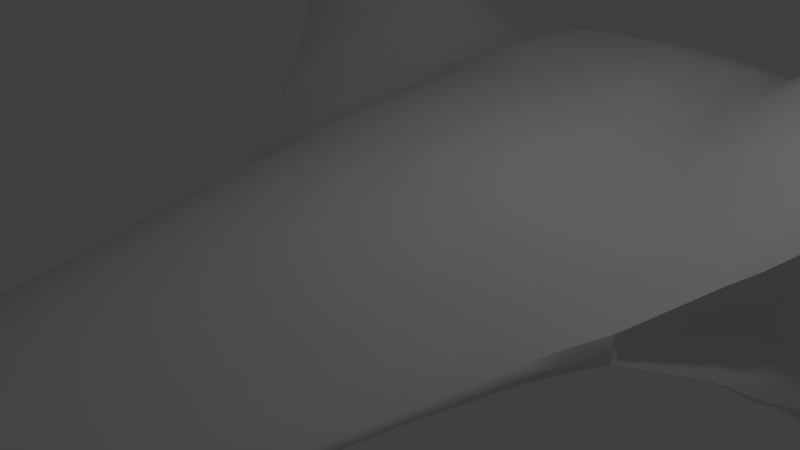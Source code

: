 # Source: zephyr_shield_bubble.blend  (saved by Blender 2.71.0; exported with 4.5.12 LTS)
import bpy
from mathutils import Matrix  # noqa: F401  (used for matrix-valued properties, if any)

bpy.ops.wm.read_factory_settings(use_empty=True)
scene = bpy.context.scene
scene.name = 'Scene'

# ---- collections
col_collection_1 = bpy.data.collections.new('Collection 1'); scene.collection.children.link(col_collection_1)

# ---- world
world_world = bpy.data.worlds.new('World'); scene.world = world_world
world_world.color = (0.05088, 0.05088, 0.05088)
world_world.use_sun_shadow = False
world_world.sun_shadow_jitter_overblur = 0.0
world_world.cycles.sampling_method = 'MANUAL'
world_world.cycles.sample_map_resolution = 256

# ---- cameras
cam_camera = bpy.data.cameras.new('Camera')
cam_camera.clip_end = 100.0
cam_camera.lens = 35.0
cam_camera.sensor_width = 32.0
cam_camera.sensor_height = 18.0
cam_camera.ortho_scale = 7.314
cam_camera.dof.focus_distance = 0.0
cam_camera.dof.aperture_fstop = 128.0

# ---- lights
light_lamp = bpy.data.lights.new('Lamp', 'POINT')
light_lamp.transmission_factor = 0.0
light_lamp.cutoff_distance = 30.0
light_lamp.energy = 100.0
light_lamp.shadow_buffer_clip_start = 1.001
light_lamp.shadow_soft_size = 0.1
light_lamp.shadow_maximum_resolution = 0.006
light_lamp.use_absolute_resolution = True
light_lamp.cycles.use_multiple_importance_sampling = False

# ---- meshes
me_cube_001 = bpy.data.meshes.new('Cube.001')
me_cube_001.from_pydata([(-4.656, 2.143, 2.459), (-2.076, 1.844, 0.629), (-4.655, 2.143, 1.216), (-0.2705, -10.3, 0.0), (-3.0, -3.218, 0.0), (-1.27, -9.775, 0.0), (-1.451, -9.502, 0.0), (-1.378, -9.639, 0.0), (-0.9729, -10.04, 0.0), (-1.146, -9.906, 0.0), (-0.7392, -10.17, 0.0), (-0.5655, -10.23, 0.0), (-2.144, -6.576, 0.0), (-1.734, -8.54, 0.0), (-2.411, -5.36, 0.0), (-2.674, -4.314, 0.0), (-2.837, -3.792, 0.0), (-1.693, 1.944, 0.629), (-4.96, 1.611, 2.502), (-4.974, 1.462, 1.247), (-4.925, 0.1856, 2.143), (-4.866, 0.1482, 1.015), (-4.801, -0.6172, 1.682), (-4.57, -0.7191, 0.7752), (-4.26, -1.328, 1.07), (-4.142, -1.314, 0.5263), (-1.177, 2.132, 1.259), (-1.437, 2.009, 0.629), (-1.133, 2.076, 0.629), (-0.8202, 2.14, 0.629), (-0.5355, 2.18, 0.629), (-0.2411, 2.208, 0.629), (-2.604, 1.994, 1.337), (-3.049, 2.12, 1.498), (-3.493, 2.199, 1.698), (-3.938, 2.259, 2.009), (-4.33, 2.266, 2.293), (-2.58, 1.957, 0.6684), (-3.004, 2.075, 0.7491), (-3.402, 2.158, 0.8492), (-3.937, 2.261, 1.004), (-4.301, 2.264, 1.146), (-3.564, -2.279, 0.547), (-3.492, -2.225, 0.33), (-3.37, -2.044, 0.0), (-4.839, 1.97, 2.517), (-4.904, 1.857, 1.264), (-4.863, -0.2258, 1.939), (-4.735, -0.2959, 0.8758), (-4.956, 0.8662, 2.355), (-4.944, 0.8207, 1.153), (-3.968, -1.799, 0.8442), (-3.889, -1.758, 0.4196), (-4.542, -0.943, 1.379), (-1.534, -9.22, 0.0), (-3.671, -1.975, 0.3803), (-3.785, -2.033, 0.6948), (-0.3827, -10.28, 0.0), (-3.0, -3.219, 0.1695), (-2.159, 1.903, 1.258), (-1.766, 1.996, 1.26), (-1.472, 2.066, 1.259), (-0.8829, 2.19, 1.258), (-0.5886, 2.23, 1.258), (-0.2943, 2.259, 1.258), (0.0, 2.21, 0.629), (0.0, 2.268, 1.258), (-0.2411, 2.253, 0.0), (0.0, 2.261, 0.0), (-4.502, -0.3132, 0.0), (-4.512, 1.976, 7.04e-10), (-3.958, -1.264, 0.0), (-4.771, 1.275, 0.0), (-3.517, -1.851, 0.0), (-4.536, 0.03452, 0.0), (-4.415, -0.6409, 0.0), (-4.665, 1.574, 0.0), (-3.664, -1.655, 0.0), (-4.723, 0.6547, 0.0), (-2.58, 1.894, 0.0), (-0.8202, 2.187, 0.0), (-3.402, 2.133, 0.0), (-1.437, 2.09, 0.0), (-4.306, 2.212, 2.693e-09), (-2.076, 1.91, 0.0), (-0.5355, 2.239, 0.0), (-3.004, 2.03, 0.0), (-1.133, 2.148, 0.0), (-3.937, 2.261, 0.0), (-1.693, 2.035, 0.0), (0.0, -10.33, 0.0), (-0.2705, -10.25, 0.2068), (-1.22, -9.725, 0.1318), (-1.401, -9.452, 0.1019), (-1.328, -9.589, 0.1168), (-0.9229, -9.988, 0.1617), (-1.096, -9.856, 0.1468), (-0.6892, -10.12, 0.1767), (-0.5155, -10.18, 0.1917), (-2.094, -6.526, 0.07233), (-1.684, -8.49, 0.07206), (-2.361, -5.31, 0.07249), (-2.624, -4.264, 0.106), (-2.787, -3.742, 0.1394), (-0.1714, -10.26, 0.2068), (-2.454, -3.219, 0.4668), (-0.9979, -9.725, 0.1544), (-1.146, -9.452, 0.1406), (-1.086, -9.589, 0.1464), (-0.7549, -9.988, 0.1725), (-0.8966, -9.856, 0.1631), (-0.5638, -10.12, 0.1875), (-0.4217, -10.18, 0.2026), (-1.713, -6.526, 0.2823), (-1.378, -8.49, 0.2046), (-1.931, -5.31, 0.3146), (-2.147, -4.264, 0.3218), (-2.28, -3.742, 0.3241), (-0.1429, -10.26, 0.2068), (-0.1143, -10.27, 0.2068), (-0.08572, -10.28, 0.2068), (-0.05715, -10.29, 0.2068), (-0.02858, -10.29, 0.2068), (-2.045, -3.219, 0.7113), (-1.636, -3.219, 0.9608), (-1.227, -3.219, 1.17), (-0.818, -3.219, 1.276), (-0.409, -3.219, 1.336), (-0.8316, -9.725, 0.2112), (-0.6653, -9.725, 0.279), (-0.499, -9.725, 0.3174), (-0.3326, -9.725, 0.3535), (-0.1663, -9.725, 0.3863), (-0.9548, -9.452, 0.2294), (-0.7638, -9.452, 0.3106), (-0.5729, -9.452, 0.3629), (-0.3819, -9.452, 0.408), (-0.191, -9.452, 0.4387), (-0.9053, -9.589, 0.2222), (-0.7242, -9.589, 0.2945), (-0.5432, -9.589, 0.3426), (-0.3621, -9.589, 0.3805), (-0.1811, -9.589, 0.4132), (-0.6291, -9.988, 0.2146), (-0.5033, -9.988, 0.2413), (-0.3775, -9.988, 0.2653), (-0.2516, -9.988, 0.2934), (-0.1258, -9.988, 0.3208), (-0.7471, -9.856, 0.2157), (-0.5977, -9.856, 0.2594), (-0.4483, -9.856, 0.2882), (-0.2989, -9.856, 0.3229), (-0.1494, -9.856, 0.3552), (-0.4698, -10.12, 0.2091), (-0.3758, -10.12, 0.2302), (-0.2819, -10.12, 0.2448), (-0.1879, -10.12, 0.2599), (-0.09396, -10.12, 0.2814), (-0.3514, -10.18, 0.2145), (-0.2811, -10.18, 0.2216), (-0.2108, -10.18, 0.2308), (-0.1406, -10.18, 0.2455), (-0.07028, -10.18, 0.2632), (-1.428, -6.526, 0.4689), (-1.142, -6.526, 0.6291), (-0.8566, -6.526, 0.7599), (-0.571, -6.526, 0.8679), (-0.2855, -6.526, 0.9525), (-1.148, -8.49, 0.3169), (-0.9184, -8.49, 0.4168), (-0.6888, -8.49, 0.5202), (-0.4592, -8.49, 0.5984), (-0.2296, -8.49, 0.6361), (-1.609, -5.31, 0.588), (-1.287, -5.31, 0.7617), (-0.9656, -5.31, 0.9105), (-0.6437, -5.31, 1.032), (-0.3219, -5.31, 1.11), (-1.789, -4.264, 0.6744), (-1.431, -4.264, 0.8807), (-1.073, -4.264, 1.041), (-0.7155, -4.264, 1.146), (-0.3578, -4.264, 1.22), (-1.9, -3.742, 0.6912), (-1.52, -3.742, 0.8872), (-1.14, -3.742, 1.071), (-0.76, -3.742, 1.183), (-0.38, -3.742, 1.27), (-1.771, -0.8679, 1.079), (-1.417, -0.8449, 1.295), (-1.062, -0.8219, 1.388), (-0.7083, -0.7989, 1.463), (-0.3541, -0.7759, 1.499), (-1.846, -1.511, 0.9989), (-1.477, -1.494, 1.216), (-1.107, -1.477, 1.333), (-0.7383, -1.46, 1.418), (-0.3691, -1.444, 1.468), (-1.939, -2.313, 0.9056), (-1.552, -2.304, 1.104), (-1.164, -2.295, 1.264), (-0.7758, -2.286, 1.359), (-0.3879, -2.278, 1.413), (-1.386, -0.5091, 1.366), (-1.039, -0.4829, 1.45), (-0.6928, -0.4566, 1.512), (-0.3464, -0.4304, 1.546), (-1.484, -9.17, 0.08696), (-1.214, -9.17, 0.1455), (-1.011, -9.17, 0.2505), (-0.8091, -9.17, 0.3351), (-0.6069, -9.17, 0.4002), (-0.4046, -9.17, 0.4569), (-0.2109, -9.17, 0.5066), (6.517e-08, -10.3, 0.2068), (0.0, -9.988, 0.3568), (0.0, -5.31, 1.111), (0.0, -1.427, 1.465), (0.0, -2.269, 1.406), (0.0, -0.4041, 1.544), (-2.159, 1.584, 1.411), (0.0, 1.937, 1.491), (-1.766, 1.667, 1.442), (-2.261, 1.0, 1.474), (-2.479, -0.2441, 1.355), (-2.125, -0.8909, 1.008), (-2.598, -0.9216, 1.137), (-2.215, -1.527, 0.8069), (-2.633, -1.492, 0.767), (-1.472, 1.744, 1.455), (-1.177, 1.811, 1.465), (-0.8829, 1.866, 1.479), (-0.5886, 1.907, 1.48), (-0.2943, 1.934, 1.485), (-0.6165, 1.226, 1.624), (-0.6759, -0.08519, 1.59), (-1.014, -0.115, 1.567), (-1.352, -0.1448, 1.444), (-2.327, -2.322, 0.6308), (-2.783, -2.334, 0.5109), (-2.21, 1.292, 1.383), (-1.808, 1.362, 1.455), (-0.6025, 1.566, 1.547), (-0.9038, 1.525, 1.539), (-1.205, 1.476, 1.508), (-1.506, 1.421, 1.477), (-2.539, -0.5829, 1.235), (-2.37, 0.3781, 1.473), (-0.6462, 0.5702, 1.602), (-2.874, -1.88, 0.6849), (-2.651, -0.7304, 1.289), (-2.544, -1.225, 0.9025), (-0.3577, -10.23, 0.1992), (-0.2966, -10.22, 0.2047), (-0.2471, -10.23, 0.2116), (-0.1977, -10.23, 0.2162), (-0.1483, -10.23, 0.2218), (-0.09885, -10.24, 0.2291), (-0.04943, -10.24, 0.24), (-4.284, 2.091, 2.467), (-3.891, 1.991, 2.285), (-3.467, 1.876, 1.966), (-3.045, 1.738, 1.689), (-2.62, 1.646, 1.492), (-0.3264, -0.06502, 1.58), (-2.116, -0.5727, 1.18), (-1.732, -0.5246, 1.208), (0.0, -3.219, 1.325), (0.0, -9.725, 0.4214), (0.0, -9.452, 0.4792), (0.0, -9.589, 0.4522), (0.0, -9.856, 0.3917), (0.0, -10.12, 0.3105), (0.0, -10.18, 0.2845), (0.0, -6.526, 0.9533), (0.0, -8.49, 0.6369), (0.0, -4.264, 1.228), (0.0, -3.742, 1.275), (0.0, -0.7529, 1.498), (0.0, -9.17, 0.5431), (-3.26e-08, -10.25, 0.2506), (0.0, -0.06502, 1.579), (0.0, 1.566, 1.545), (0.0, 0.5702, 1.6), (0.0, 1.226, 1.622), (-0.3231, 0.5702, 1.601), (-0.3013, 1.566, 1.545), (-0.3082, 1.226, 1.623), (-2.058, -0.2069, 1.167), (-1.692, -0.1747, 1.232), (-0.9703, 0.534, 1.576), (-1.949, 0.445, 1.321), (-1.618, 0.4619, 1.35), (-1.294, 0.498, 1.489), (-1.856, 1.056, 1.378), (-1.544, 1.098, 1.478), (-1.235, 1.141, 1.544), (-0.9268, 1.183, 1.595), (-4.399, 1.824, 2.574), (-3.032, 1.492, 1.838), (-3.841, 1.689, 2.434), (-2.639, 1.396, 1.547), (-3.432, 1.589, 2.152), (-4.423, 1.483, 2.571), (-3.104, 1.188, 1.999), (-3.895, 1.365, 2.462), (-2.725, 1.104, 1.751), (-3.487, 1.274, 2.248), (-3.561, -1.975, 0.7825), (-3.509, -1.673, 0.988), (-3.754, -1.727, 0.9804), (-4.471, 0.788, 2.456), (-2.909, 0.4832, 1.807), (-4.006, 0.6973, 2.366), (-3.257, 0.5511, 2.029), (-3.603, 0.6186, 2.223), (-4.519, 0.1056, 2.241), (-4.116, 0.03652, 2.164), (-3.41, -0.0846, 1.87), (-3.718, -0.03174, 2.024), (-3.093, -0.1388, 1.676), (-4.546, -0.2748, 1.991), (-4.177, -0.3313, 1.966), (-3.494, -0.4362, 1.677), (-3.782, -0.3921, 1.836), (-3.195, -0.4821, 1.536), (-3.428, -1.267, 1.112), (-3.696, -1.279, 1.182), (-3.919, -1.298, 1.227), (-3.614, -0.9361, 1.427), (-4.28, -0.9456, 1.499), (-3.328, -0.932, 1.357), (-3.878, -0.9399, 1.446), (-4.569, -0.6075, 1.747), (-3.55, -0.669, 1.602), (-4.227, -0.6281, 1.711), (-3.265, -0.6947, 1.502), (-3.828, -0.6522, 1.659)], [], [(36, 41, 2, 0), (51, 24, 25, 52), (32, 37, 38, 33), (33, 38, 39, 34), (34, 39, 40, 35), (35, 40, 41, 36), (18, 45, 46, 19), (56, 51, 52, 55), (22, 47, 48, 23), (47, 20, 21, 48), (45, 0, 2, 46), (20, 49, 50, 21), (42, 56, 55, 43), (18, 19, 50, 49), (28, 27, 61, 26), (26, 62, 29, 28), (62, 63, 30, 29), (59, 1, 37, 32), (58, 42, 43), (59, 60, 17, 1), (60, 61, 27, 17), (31, 30, 63, 64), (44, 4, 58, 43), (85, 30, 31, 67), (64, 66, 65, 31), (65, 68, 67, 31), (85, 80, 29, 30), (87, 28, 29, 80), (28, 87, 82, 27), (89, 17, 27, 82), (17, 89, 84, 1), (1, 84, 79, 37), (37, 79, 86, 38), (38, 86, 81, 39), (39, 81, 88, 40), (40, 88, 83, 41), (2, 41, 83, 70), (2, 70, 76, 46), (19, 46, 76, 72), (50, 19, 72, 78), (21, 50, 78, 74), (48, 21, 74, 69), (48, 69, 75, 23), (25, 71, 77, 52), (52, 77, 73, 55), (44, 43, 55, 73), (253, 252, 91, 104), (174, 179, 178, 173), (217, 197, 202, 218), (180, 175, 176, 181), (149, 129, 128, 148), (129, 149, 150, 130), (130, 150, 151, 131), (139, 134, 133, 138), (134, 139, 140, 135), (135, 140, 141, 136), (129, 139, 138, 128), (139, 129, 130, 140), (140, 130, 131, 141), (154, 144, 143, 153), (144, 154, 155, 145), (145, 155, 156, 146), (144, 149, 148, 143), (149, 144, 145, 150), (150, 145, 146, 151), (159, 154, 153, 158), (154, 159, 160, 155), (155, 160, 161, 156), (99, 12, 13, 100), (174, 164, 165, 175), (124, 184, 185, 125), (125, 185, 186, 126), (194, 199, 200, 195), (195, 200, 201, 196), (106, 110, 148, 128), (164, 169, 170, 165), (189, 194, 195, 190), (257, 256, 120, 121), (254, 253, 104, 118), (196, 201, 202, 197), (183, 117, 116, 178), (166, 171, 172, 167), (203, 189, 190, 204), (204, 190, 191, 205), (176, 166, 167, 177), (101, 99, 113, 115), (199, 124, 125, 200), (252, 98, 11, 57), (92, 5, 9, 96), (93, 6, 7, 94), (94, 7, 5, 92), (96, 9, 8, 95), (97, 10, 11, 98), (258, 257, 121, 122), (198, 123, 124, 199), (200, 125, 126, 201), (209, 133, 134, 210), (210, 134, 135, 211), (211, 212, 171, 170), (169, 164, 163, 168), (165, 170, 171, 166), (188, 189, 203, 266), (164, 174, 173, 163), (126, 186, 187, 127), (205, 191, 192, 206), (192, 191, 196, 197), (131, 151, 152, 132), (136, 141, 142, 137), (141, 131, 132, 142), (146, 156, 157, 147), (151, 146, 147, 152), (156, 161, 162, 157), (201, 126, 127, 202), (213, 212, 136, 137), (182, 181, 176, 177), (115, 113, 163, 173), (99, 100, 114, 113), (179, 184, 183, 178), (184, 179, 180, 185), (185, 180, 181, 186), (186, 181, 182, 187), (115, 173, 178, 116), (123, 105, 117, 183), (107, 108, 138, 133), (108, 106, 128, 138), (109, 111, 153, 143), (110, 109, 143, 148), (111, 112, 158, 153), (208, 209, 168, 114), (163, 113, 114, 168), (199, 194, 193, 198), (175, 165, 166, 176), (116, 102, 101, 115), (92, 96, 110, 106), (93, 94, 108, 107), (94, 92, 106, 108), (95, 97, 111, 109), (96, 95, 109, 110), (97, 98, 112, 111), (256, 255, 119, 120), (102, 103, 16, 15), (208, 207, 93, 107), (101, 14, 12, 99), (255, 159, 158, 254), (190, 195, 196, 191), (103, 102, 116, 117), (179, 174, 175, 180), (207, 54, 6, 93), (193, 194, 189, 188), (102, 15, 14, 101), (183, 184, 124, 123), (168, 209, 210, 169), (169, 210, 211, 170), (135, 136, 212, 211), (172, 171, 212, 213), (107, 133, 209, 208), (114, 100, 207, 208), (100, 13, 54, 207), (26, 61, 229, 230), (220, 222, 60, 59), (227, 228, 249, 239, 238), (243, 242, 232, 231), (227, 225, 226, 251, 228), (244, 243, 231, 230), (245, 229, 222, 241), (198, 193, 227, 238), (188, 225, 227, 193), (61, 60, 222, 229), (221, 66, 64, 233), (229, 245, 244, 230), (262, 33, 34, 261), (250, 226, 225, 265, 246), (233, 64, 63, 232), (198, 238, 105, 123), (206, 264, 235, 205), (204, 205, 235, 236), (203, 204, 236, 237), (112, 98, 252, 253), (161, 160, 256, 257), (158, 112, 253, 254), (91, 252, 57, 3), (162, 161, 257, 258), (160, 159, 255, 256), (119, 255, 254, 118), (222, 220, 240, 241), (220, 59, 32, 263), (263, 32, 33, 262), (261, 34, 35, 260), (234, 287, 286, 242), (152, 271, 268, 132), (142, 270, 269, 137), (132, 268, 270, 142), (157, 272, 215, 147), (147, 215, 271, 152), (162, 273, 272, 157), (267, 127, 187, 277), (177, 216, 276, 182), (127, 267, 218, 202), (213, 137, 269, 279), (192, 197, 217, 278), (219, 206, 192, 278), (182, 276, 277, 187), (274, 167, 172, 275), (258, 280, 273, 162), (177, 167, 274, 216), (172, 213, 279, 275), (122, 214, 280, 258), (266, 265, 225, 188), (206, 219, 281, 264), (235, 264, 285, 248), (248, 285, 287, 234), (232, 242, 286, 233), (264, 281, 283, 285), (287, 284, 282, 286), (285, 283, 284, 287), (233, 286, 282, 221), (293, 292, 289, 237), (248, 290, 236, 235), (290, 293, 237, 236), (291, 247, 224, 288), (292, 291, 288, 289), (288, 224, 246, 265), (289, 288, 265, 266), (237, 289, 266, 203), (294, 223, 247, 291), (234, 297, 290, 248), (295, 294, 291, 292), (297, 296, 293, 290), (296, 295, 292, 293), (242, 243, 297, 234), (244, 245, 295, 296), (245, 241, 294, 295), (241, 240, 223, 294), (243, 244, 296, 297), (91, 3, 90, 214, 122, 121, 120, 119, 118, 104), (105, 238, 239, 58), (308, 56, 42), (51, 56, 310), (24, 51, 328), (53, 24, 330), (333, 53, 330, 335), (263, 262, 299, 301), (261, 302, 299, 262), (240, 220, 263, 301), (260, 300, 302, 261), (301, 299, 304, 306), (298, 303, 305, 300), (302, 307, 304, 299), (18, 303, 298, 45), (223, 240, 301, 306), (300, 305, 307, 302), (58, 103, 117, 105), (308, 42, 239, 249), (228, 309, 308, 249), (309, 310, 56, 308), (326, 327, 310, 309), (251, 326, 309, 228), (306, 304, 314, 312), (303, 311, 313, 305), (307, 315, 314, 304), (49, 311, 303, 18), (305, 313, 315, 307), (247, 223, 306, 312), (311, 316, 317, 313), (315, 319, 318, 314), (312, 314, 318, 320), (313, 317, 319, 315), (224, 247, 312, 320), (316, 321, 322, 317), (319, 324, 323, 318), (47, 321, 316, 20), (320, 318, 323, 325), (317, 322, 324, 319), (246, 224, 320, 325), (332, 328, 327, 329), (331, 329, 327, 326), (328, 51, 310, 327), (226, 331, 326, 251), (337, 332, 329, 334), (250, 336, 331, 226), (330, 24, 328, 332), (336, 334, 329, 331), (335, 330, 332, 337), (321, 333, 335, 322), (324, 337, 334, 323), (325, 323, 334, 336), (22, 333, 321, 47), (246, 325, 336, 250), (322, 335, 337, 324), (231, 232, 63, 62), (230, 231, 62, 26), (95, 8, 10, 97), (20, 316, 311, 49), (53, 333, 22), (42, 58, 239), (58, 4, 16, 103), (53, 22, 23, 25, 24), (23, 75, 71, 25), (260, 35, 36, 259), (259, 36, 0), (259, 298, 300, 260), (298, 259, 0, 45)])
me_cube_001.polygons.foreach_set('use_smooth', [True] * 302)
_uv = me_cube_001.uv_layers.new(name='UVMap')
_uv.uv.foreach_set('vector', [0.9403, 0.5604, 0.9403, 0.5473, 0.9677, 0.5611, 0.9681, 0.5746, 0.1566, 0.03723, 0.2021, 0.03277, 0.1968, 0.0482, 0.1523, 0.04899, 0.8296, 0.493, 0.8296, 0.4826, 0.8579, 0.4918, 0.8579, 0.5029, 0.8579, 0.5029, 0.8579, 0.4918, 0.8855, 0.5033, 0.8856, 0.5151, 0.8856, 0.5151, 0.8855, 0.5033, 0.913, 0.5216, 0.913, 0.534, 0.913, 0.534, 0.913, 0.5216, 0.9403, 0.5473, 0.9403, 0.5604, 0.4547, 0.01608, 0.4787, 0.02595, 0.4727, 0.04057, 0.4489, 0.03067, 0.1339, 0.03942, 0.1566, 0.03723, 0.1523, 0.04899, 0.1299, 0.04943, 0.2766, 0.02076, 0.3104, 0.01343, 0.3032, 0.03157, 0.27, 0.03762, 0.3104, 0.01343, 0.345, 0.006358, 0.3373, 0.02587, 0.3032, 0.03157, 0.4787, 0.02595, 0.5006, 0.03448, 0.4946, 0.04981, 0.4727, 0.04057, 0.345, 0.006358, 0.3998, 0.01125, 0.3931, 0.02828, 0.3373, 0.02587, 0.1112, 0.04166, 0.1339, 0.03942, 0.1299, 0.04943, 0.1076, 0.04981, 0.4547, 0.01608, 0.4489, 0.03067, 0.3931, 0.02828, 0.3998, 0.01125, 0.7401, 0.4785, 0.7586, 0.4785, 0.7586, 0.4884, 0.7401, 0.4885, 0.7401, 0.4885, 0.7218, 0.4885, 0.7218, 0.4785, 0.7401, 0.4785, 0.7218, 0.4885, 0.7036, 0.4886, 0.7036, 0.4785, 0.7218, 0.4785, 0.8018, 0.4883, 0.8018, 0.4785, 0.8296, 0.4826, 0.8296, 0.493, 0.01188, 0.0443, 0.1112, 0.04166, 0.1076, 0.04981, 0.8018, 0.4883, 0.7771, 0.4884, 0.7771, 0.4785, 0.8018, 0.4785, 0.7771, 0.4884, 0.7586, 0.4884, 0.7586, 0.4785, 0.7771, 0.4785, 0.6855, 0.4785, 0.7036, 0.4785, 0.7036, 0.4886, 0.6855, 0.4886, 0.0, 0.0, 0.7282, 0.7974, 0.1076, 0.04981, 0.318, 0.03811, 0.3428, 0.2393, 0.6855, 0.4785, 0.3338, 0.2393, 0.0, 0.0, 0.6855, 0.4886, 0.6675, 0.4887, 0.6675, 0.4785, 0.6855, 0.4785, 0.0, 0.0, 0.3427, 0.1704, 0.3338, 0.2393, 0.6675, 0.4785, 0.3518, 0.2393, 0.3609, 0.1704, 0.0, 0.0, 0.7036, 0.4785, 0.3609, 0.2393, 0.7218, 0.4785, 0.7217, 0.3408, 0.7309, 0.3407, 0.0, 0.0, 0.3792, 0.1703, 0.3701, 0.2393, 0.7401, 0.4785, 0.3793, 0.2393, 0.7586, 0.4785, 0.0, 0.0, 0.3885, 0.1703, 0.0, 0.0, 0.4008, 0.1702, 0.3885, 0.2393, 0.7771, 0.4785, 0.0, 0.0, 0.4147, 0.1682, 0.4009, 0.2393, 0.8018, 0.4785, 0.0, 0.0, 0.4289, 0.1636, 0.4148, 0.2413, 0.8296, 0.4826, 0.0, 0.0, 0.4427, 0.1578, 0.4289, 0.2459, 0.8579, 0.4918, 0.0, 0.0, 0.4564, 0.1496, 0.4428, 0.2517, 0.8855, 0.5033, 0.0, 0.0, 0.4701, 0.1375, 0.4565, 0.2608, 0.913, 0.5216, 0.0, 0.0, 0.9403, 0.5473, 0.4701, 0.2737, 0.484, 0.1309, 0.968, 0.2618, 0.7203, 0.1512, 0.2473, 0.0249, 0.4946, 0.04981, 0.0, 0.0, 0.4727, 0.04057, 0.2363, 0.02028, 0.2245, 0.01533, 0.0, 0.0, 0.4489, 0.03067, 0.4489, 0.03067, 0.1966, 0.01414, 0.0, 0.0, 0.3931, 0.02828, 0.3931, 0.02828, 0.1687, 0.01293, 0.0, 0.0, 0.3373, 0.02587, 0.3373, 0.02587, 0.1516, 0.01579, 0.3032, 0.03157, 0.2866, 0.03459, 0.1516, 0.01579, 0.3032, 0.03157, 0.0, 0.0, 0.07614, 0.0245, 0.09839, 0.0241, 0.1968, 0.0482, 0.0, 0.0, 0.06495, 0.02471, 0.07614, 0.0245, 0.1523, 0.04899, 0.318, 0.03811, 0.1299, 0.04943, 0.0, 0.0, 0.05382, 0.0249, 0.4005, 0.7544, 0.4, 0.7491, 0.3993, 0.7568, 0.3988, 0.7653, 0.6238, 0.6709, 0.6712, 0.6589, 0.6699, 0.6236, 0.6227, 0.6394, 0.8001, 0.7868, 0.7997, 0.7552, 0.7624, 0.7549, 0.7625, 0.788, 0.6722, 0.6931, 0.6246, 0.7018, 0.6253, 0.7321, 0.6727, 0.7262, 0.4174, 0.729, 0.4234, 0.7234, 0.423, 0.7076, 0.4172, 0.7152, 0.4234, 0.7234, 0.4174, 0.729, 0.4175, 0.7425, 0.4236, 0.7385, 0.4236, 0.7385, 0.4175, 0.7425, 0.4176, 0.7561, 0.4237, 0.7535, 0.4296, 0.7184, 0.4359, 0.715, 0.4354, 0.6968, 0.4292, 0.7012, 0.4359, 0.715, 0.4296, 0.7184, 0.4299, 0.7349, 0.4361, 0.7326, 0.4361, 0.7326, 0.4299, 0.7349, 0.43, 0.7513, 0.4363, 0.7499, 0.4234, 0.7234, 0.4296, 0.7184, 0.4292, 0.7012, 0.423, 0.7076, 0.4296, 0.7184, 0.4234, 0.7234, 0.4236, 0.7385, 0.4299, 0.7349, 0.4299, 0.7349, 0.4236, 0.7385, 0.4237, 0.7535, 0.43, 0.7513, 0.4053, 0.748, 0.4113, 0.737, 0.4112, 0.7256, 0.4052, 0.7394, 0.4113, 0.737, 0.4053, 0.748, 0.4054, 0.7564, 0.4114, 0.7483, 0.4114, 0.7483, 0.4054, 0.7564, 0.4054, 0.7647, 0.4115, 0.7597, 0.4113, 0.737, 0.4174, 0.729, 0.4172, 0.7152, 0.4112, 0.7256, 0.4174, 0.729, 0.4113, 0.737, 0.4114, 0.7483, 0.4175, 0.7425, 0.4175, 0.7425, 0.4114, 0.7483, 0.4115, 0.7597, 0.4176, 0.7561, 0.4023, 0.756, 0.4053, 0.748, 0.4052, 0.7394, 0.4023, 0.7499, 0.4053, 0.748, 0.4023, 0.756, 0.4023, 0.7623, 0.4054, 0.7564, 0.4054, 0.7564, 0.4023, 0.7623, 0.4023, 0.7686, 0.4054, 0.7647, 0.4247, 0.8213, 0.4213, 0.8134, 0.2449, 0.8139, 0.2481, 0.8218, 0.6238, 0.6709, 0.5686, 0.6831, 0.5694, 0.7105, 0.6246, 0.7018, 0.7185, 0.6408, 0.6946, 0.6502, 0.6957, 0.687, 0.7198, 0.6806, 0.7198, 0.6806, 0.6957, 0.687, 0.6963, 0.7221, 0.7203, 0.7181, 0.7964, 0.6546, 0.7598, 0.6481, 0.7611, 0.685, 0.7977, 0.6889, 0.7977, 0.6889, 0.7611, 0.685, 0.7619, 0.7204, 0.7988, 0.7225, 0.4227, 0.6921, 0.4169, 0.7012, 0.4172, 0.7152, 0.423, 0.7076, 0.5686, 0.6831, 0.4795, 0.702, 0.4801, 0.724, 0.5694, 0.7105, 0.8257, 0.6599, 0.7964, 0.6546, 0.7977, 0.6889, 0.8272, 0.6923, 0.3998, 0.772, 0.3999, 0.7675, 0.3978, 0.7727, 0.3975, 0.7751, 0.4003, 0.7588, 0.4005, 0.7544, 0.3988, 0.7653, 0.3985, 0.7677, 0.7988, 0.7225, 0.7619, 0.7204, 0.7624, 0.7549, 0.7997, 0.7552, 0.6934, 0.6132, 0.6909, 0.5724, 0.6675, 0.585, 0.6699, 0.6236, 0.5699, 0.7374, 0.4806, 0.7454, 0.4807, 0.7659, 0.5704, 0.7638, 0.8409, 0.6626, 0.8257, 0.6599, 0.8272, 0.6923, 0.8424, 0.6942, 0.8424, 0.6942, 0.8272, 0.6923, 0.8285, 0.7244, 0.8438, 0.7253, 0.6253, 0.7321, 0.5699, 0.7374, 0.5704, 0.7638, 0.6256, 0.7614, 0.6194, 0.5634, 0.5651, 0.589, 0.5664, 0.6264, 0.6209, 0.6057, 0.7598, 0.6481, 0.7185, 0.6408, 0.7198, 0.6806, 0.7611, 0.685, 0.0405, 0.8316, 0.05491, 0.8311, 0.05778, 0.8141, 0.04172, 0.8142, 0.131, 0.8272, 0.1305, 0.8141, 0.1149, 0.8141, 0.1145, 0.8282, 0.1608, 0.8242, 0.1584, 0.8141, 0.1455, 0.8141, 0.147, 0.8256, 0.147, 0.8256, 0.1455, 0.8141, 0.1305, 0.8141, 0.131, 0.8272, 0.1145, 0.8282, 0.1149, 0.8141, 0.0963, 0.8141, 0.09493, 0.8292, 0.07124, 0.8301, 0.07351, 0.8141, 0.05778, 0.8141, 0.05491, 0.8311, 0.3996, 0.7764, 0.3998, 0.772, 0.3975, 0.7751, 0.3971, 0.7776, 0.7582, 0.6104, 0.7169, 0.6001, 0.7185, 0.6408, 0.7598, 0.6481, 0.7611, 0.685, 0.7198, 0.6806, 0.7203, 0.7181, 0.7619, 0.7204, 0.4481, 0.6918, 0.4354, 0.6968, 0.4359, 0.715, 0.4486, 0.711, 0.4486, 0.711, 0.4359, 0.715, 0.4361, 0.7326, 0.449, 0.7298, 0.449, 0.7298, 0.4492, 0.7484, 0.4806, 0.7454, 0.4801, 0.724, 0.4795, 0.702, 0.5686, 0.6831, 0.5676, 0.655, 0.479, 0.6801, 0.5694, 0.7105, 0.4801, 0.724, 0.4806, 0.7454, 0.5699, 0.7374, 0.8239, 0.6265, 0.8257, 0.6599, 0.8409, 0.6626, 0.8385, 0.627, 0.5686, 0.6831, 0.6238, 0.6709, 0.6227, 0.6394, 0.5676, 0.655, 0.7203, 0.7181, 0.6963, 0.7221, 0.6966, 0.7566, 0.7204, 0.7545, 0.8438, 0.7253, 0.8285, 0.7244, 0.8295, 0.7555, 0.845, 0.7557, 0.8295, 0.7555, 0.8285, 0.7244, 0.7988, 0.7225, 0.7997, 0.7552, 0.4237, 0.7535, 0.4176, 0.7561, 0.4177, 0.7696, 0.4238, 0.7685, 0.4363, 0.7499, 0.43, 0.7513, 0.4301, 0.7676, 0.4364, 0.767, 0.43, 0.7513, 0.4237, 0.7535, 0.4238, 0.7685, 0.4301, 0.7676, 0.4115, 0.7597, 0.4054, 0.7647, 0.4055, 0.7733, 0.4116, 0.7711, 0.4176, 0.7561, 0.4115, 0.7597, 0.4116, 0.7711, 0.4177, 0.7696, 0.4054, 0.7647, 0.4023, 0.7686, 0.4024, 0.775, 0.4055, 0.7733, 0.7619, 0.7204, 0.7203, 0.7181, 0.7204, 0.7545, 0.7624, 0.7549, 0.4494, 0.7661, 0.4492, 0.7484, 0.4363, 0.7499, 0.4364, 0.767, 0.673, 0.7585, 0.6727, 0.7262, 0.6253, 0.7321, 0.6256, 0.7614, 0.6209, 0.6057, 0.5664, 0.6264, 0.5676, 0.655, 0.6227, 0.6394, 0.5651, 0.589, 0.4775, 0.6286, 0.4783, 0.6579, 0.5664, 0.6264, 0.6712, 0.6589, 0.6946, 0.6502, 0.6934, 0.6132, 0.6699, 0.6236, 0.6946, 0.6502, 0.6712, 0.6589, 0.6722, 0.6931, 0.6957, 0.687, 0.6957, 0.687, 0.6722, 0.6931, 0.6727, 0.7262, 0.6963, 0.7221, 0.6963, 0.7221, 0.6727, 0.7262, 0.673, 0.7585, 0.6966, 0.7566, 0.6209, 0.6057, 0.6227, 0.6394, 0.6699, 0.6236, 0.6675, 0.585, 0.7169, 0.6001, 0.7143, 0.5563, 0.6909, 0.5724, 0.6934, 0.6132, 0.4349, 0.6785, 0.4288, 0.684, 0.4292, 0.7012, 0.4354, 0.6968, 0.4288, 0.684, 0.4227, 0.6921, 0.423, 0.7076, 0.4292, 0.7012, 0.411, 0.7139, 0.4051, 0.7309, 0.4052, 0.7394, 0.4112, 0.7256, 0.4169, 0.7012, 0.411, 0.7139, 0.4112, 0.7256, 0.4172, 0.7152, 0.4051, 0.7309, 0.4022, 0.7436, 0.4023, 0.7499, 0.4052, 0.7394, 0.4475, 0.6721, 0.4481, 0.6918, 0.479, 0.6801, 0.4783, 0.6579, 0.5676, 0.655, 0.5664, 0.6264, 0.4783, 0.6579, 0.479, 0.6801, 0.7598, 0.6481, 0.7964, 0.6546, 0.7947, 0.6195, 0.7582, 0.6104, 0.6246, 0.7018, 0.5694, 0.7105, 0.5699, 0.7374, 0.6253, 0.7321, 0.6675, 0.585, 0.6663, 0.5392, 0.6194, 0.5634, 0.6209, 0.6057, 0.4227, 0.6725, 0.4169, 0.6838, 0.4169, 0.7012, 0.4227, 0.6921, 0.4348, 0.6558, 0.4288, 0.6626, 0.4288, 0.684, 0.4349, 0.6785, 0.4288, 0.6626, 0.4227, 0.6725, 0.4227, 0.6921, 0.4288, 0.684, 0.4111, 0.6993, 0.4052, 0.7199, 0.4051, 0.7309, 0.411, 0.7139, 0.4169, 0.6838, 0.4111, 0.6993, 0.411, 0.7139, 0.4169, 0.7012, 0.4052, 0.7199, 0.4022, 0.7353, 0.4022, 0.7436, 0.4051, 0.7309, 0.3999, 0.7675, 0.4001, 0.7632, 0.3981, 0.7702, 0.3978, 0.7727, 0.63, 0.8235, 0.6784, 0.8262, 0.6758, 0.813, 0.6269, 0.813, 0.4475, 0.6721, 0.4473, 0.6477, 0.4348, 0.6558, 0.4349, 0.6785, 0.5347, 0.8211, 0.5314, 0.8131, 0.4213, 0.8134, 0.4247, 0.8213, 0.4001, 0.7632, 0.4023, 0.756, 0.4023, 0.7499, 0.4003, 0.7588, 0.8272, 0.6923, 0.7977, 0.6889, 0.7988, 0.7225, 0.8285, 0.7244, 0.6899, 0.5248, 0.6663, 0.5392, 0.6675, 0.585, 0.6909, 0.5724, 0.6712, 0.6589, 0.6238, 0.6709, 0.6246, 0.7018, 0.6722, 0.6931, 0.1867, 0.8231, 0.1837, 0.814, 0.1584, 0.8141, 0.1608, 0.8242, 0.7947, 0.6195, 0.7964, 0.6546, 0.8257, 0.6599, 0.8239, 0.6265, 0.63, 0.8235, 0.6269, 0.813, 0.5314, 0.8131, 0.5347, 0.8211, 0.6934, 0.6132, 0.6946, 0.6502, 0.7185, 0.6408, 0.7169, 0.6001, 0.479, 0.6801, 0.4481, 0.6918, 0.4486, 0.711, 0.4795, 0.702, 0.4795, 0.702, 0.4486, 0.711, 0.449, 0.7298, 0.4801, 0.724, 0.4361, 0.7326, 0.4363, 0.7499, 0.4492, 0.7484, 0.449, 0.7298, 0.4807, 0.7659, 0.4806, 0.7454, 0.4492, 0.7484, 0.4494, 0.7661, 0.4349, 0.6785, 0.4354, 0.6968, 0.4481, 0.6918, 0.4475, 0.6721, 0.4783, 0.6579, 0.4775, 0.6286, 0.4473, 0.6477, 0.4475, 0.6721, 0.2481, 0.8218, 0.2449, 0.8139, 0.1837, 0.814, 0.1867, 0.8231, 0.9582, 0.6748, 0.9554, 0.6497, 0.9426, 0.6548, 0.9454, 0.6801, 0.9357, 0.5951, 0.9393, 0.6294, 0.9526, 0.6246, 0.9487, 0.591, 0.7909, 0.5778, 0.7935, 0.5441, 0.7756, 0.5218, 0.7543, 0.5274, 0.7548, 0.5675, 0.9326, 0.7046, 0.9343, 0.7305, 0.9494, 0.7308, 0.9478, 0.7056, 0.7909, 0.5778, 0.8205, 0.5883, 0.8193, 0.5473, 0.8056, 0.5519, 0.7935, 0.5441, 0.9304, 0.6781, 0.9326, 0.7046, 0.9478, 0.7056, 0.9454, 0.6801, 0.928, 0.6516, 0.9426, 0.6548, 0.9393, 0.6294, 0.9249, 0.624, 0.7582, 0.6104, 0.7947, 0.6195, 0.7909, 0.5778, 0.7548, 0.5675, 0.8239, 0.6265, 0.8205, 0.5883, 0.7909, 0.5778, 0.7947, 0.6195, 0.9554, 0.6497, 0.9526, 0.6246, 0.9393, 0.6294, 0.9426, 0.6548, 0.9503, 0.7815, 0.9632, 0.7754, 0.9631, 0.7502, 0.9504, 0.7561, 0.9426, 0.6548, 0.928, 0.6516, 0.9304, 0.6781, 0.9454, 0.6801, 0.08189, 0.6873, 0.08414, 0.7107, 0.1139, 0.7167, 0.1096, 0.6985, 0.8289, 0.5389, 0.8193, 0.5473, 0.8205, 0.5883, 0.835, 0.5896, 0.8351, 0.5537, 0.9504, 0.7561, 0.9631, 0.7502, 0.962, 0.725, 0.9494, 0.7308, 0.7582, 0.6104, 0.7548, 0.5675, 0.7143, 0.5563, 0.7169, 0.6001, 0.845, 0.7557, 0.861, 0.7562, 0.8605, 0.7265, 0.8438, 0.7253, 0.8424, 0.6942, 0.8438, 0.7253, 0.8605, 0.7265, 0.8593, 0.6971, 0.8409, 0.6626, 0.8424, 0.6942, 0.8593, 0.6971, 0.8573, 0.6653, 0.4022, 0.7436, 0.4022, 0.7353, 0.4, 0.7491, 0.4005, 0.7544, 0.4023, 0.7686, 0.4023, 0.7623, 0.3999, 0.7675, 0.3998, 0.772, 0.4023, 0.7499, 0.4022, 0.7436, 0.4005, 0.7544, 0.4003, 0.7588, 0.03278, 0.8322, 0.0405, 0.8316, 0.04172, 0.8142, 0.03193, 0.8143, 0.4024, 0.775, 0.4023, 0.7686, 0.3998, 0.772, 0.3996, 0.7764, 0.4023, 0.7623, 0.4023, 0.756, 0.4001, 0.7632, 0.3999, 0.7675, 0.3981, 0.7702, 0.4001, 0.7632, 0.4003, 0.7588, 0.3985, 0.7677, 0.9393, 0.6294, 0.9357, 0.5951, 0.9221, 0.5894, 0.9249, 0.624, 0.02937, 0.6773, 0.02835, 0.6983, 0.05543, 0.7032, 0.05432, 0.6812, 0.05432, 0.6812, 0.05543, 0.7032, 0.08414, 0.7107, 0.08189, 0.6873, 0.1096, 0.6985, 0.1139, 0.7167, 0.1473, 0.72, 0.1408, 0.7058, 0.9192, 0.7302, 0.9192, 0.7302, 0.7007, 0.5479, 0.9343, 0.7305, 0.4177, 0.7696, 0.4179, 0.7832, 0.424, 0.7836, 0.4238, 0.7685, 0.4301, 0.7676, 0.4303, 0.784, 0.4365, 0.7843, 0.4364, 0.767, 0.4238, 0.7685, 0.424, 0.7836, 0.4303, 0.784, 0.4301, 0.7676, 0.4055, 0.7733, 0.4056, 0.782, 0.4118, 0.7827, 0.4116, 0.7711, 0.4116, 0.7711, 0.4118, 0.7827, 0.4179, 0.7832, 0.4177, 0.7696, 0.4024, 0.775, 0.4025, 0.7815, 0.4056, 0.782, 0.4055, 0.7733, 0.72, 0.7893, 0.7204, 0.7545, 0.6966, 0.7566, 0.6963, 0.7893, 0.6256, 0.7614, 0.6254, 0.789, 0.6727, 0.7893, 0.673, 0.7585, 0.7204, 0.7545, 0.72, 0.7893, 0.7625, 0.788, 0.7624, 0.7549, 0.4494, 0.7661, 0.4364, 0.767, 0.4365, 0.7843, 0.4496, 0.785, 0.8295, 0.7555, 0.7997, 0.7552, 0.8001, 0.7868, 0.8302, 0.7858, 0.8458, 0.7853, 0.845, 0.7557, 0.8295, 0.7555, 0.8302, 0.7858, 0.673, 0.7585, 0.6727, 0.7893, 0.6963, 0.7893, 0.6966, 0.7566, 0.5701, 0.7882, 0.5704, 0.7638, 0.4807, 0.7659, 0.4805, 0.7856, 0.3996, 0.7764, 0.3995, 0.7809, 0.4025, 0.7815, 0.4024, 0.775, 0.6256, 0.7614, 0.5704, 0.7638, 0.5701, 0.7882, 0.6254, 0.789, 0.4807, 0.7659, 0.4494, 0.7661, 0.4496, 0.785, 0.4805, 0.7856, 0.3971, 0.7776, 0.3968, 0.7801, 0.3995, 0.7809, 0.3996, 0.7764, 0.0, 0.0, 0.835, 0.5896, 0.8205, 0.5883, 0.8239, 0.6265, 0.861, 0.7562, 0.845, 0.7557, 0.4225, 0.3778, 0.0, 0.0, 0.8605, 0.7265, 0.0, 0.0, 0.6674, 0.5463, 0.8899, 0.7284, 0.8899, 0.7284, 0.8899, 0.7284, 0.6894, 0.5476, 0.9192, 0.7302, 0.9504, 0.7561, 0.9494, 0.7308, 0.9456, 0.7307, 0.9503, 0.7815, 0.0, 0.0, 0.4225, 0.3778, 0.4449, 0.3642, 0.6674, 0.5463, 0.9192, 0.7302, 0.9192, 0.7302, 0.4671, 0.3652, 0.7007, 0.5479, 0.8899, 0.7284, 0.8899, 0.7284, 0.4596, 0.3651, 0.6894, 0.5476, 0.9503, 0.7815, 0.9456, 0.7307, 0.9418, 0.7306, 0.9504, 0.7561, 0.8773, 0.6793, 0.8834, 0.6345, 0.8522, 0.6055, 0.8409, 0.6626, 0.8605, 0.7265, 0.8877, 0.6911, 0.8573, 0.6653, 0.8593, 0.6971, 0.8877, 0.6911, 0.8773, 0.6793, 0.8409, 0.6626, 0.8573, 0.6653, 0.883, 0.6042, 0.03215, 0.64, 0.03303, 0.6005, 0.8526, 0.5722, 0.8834, 0.6345, 0.883, 0.6042, 0.8526, 0.5722, 0.8522, 0.6055, 0.8526, 0.5722, 0.03303, 0.6005, 0.03255, 0.5615, 0.8351, 0.5537, 0.8522, 0.6055, 0.8526, 0.5722, 0.8351, 0.5537, 0.835, 0.5896, 0.8409, 0.6626, 0.8522, 0.6055, 0.835, 0.5896, 0.8385, 0.627, 0.9133, 0.6362, 0.03098, 0.6586, 0.03215, 0.64, 0.883, 0.6042, 0.8899, 0.7284, 0.9182, 0.7169, 0.8877, 0.6911, 0.8605, 0.7265, 0.9146, 0.6634, 0.9133, 0.6362, 0.883, 0.6042, 0.8834, 0.6345, 0.9182, 0.7169, 0.9137, 0.6959, 0.8773, 0.6793, 0.8877, 0.6911, 0.9137, 0.6959, 0.9146, 0.6634, 0.8834, 0.6345, 0.8773, 0.6793, 0.9192, 0.7302, 0.9343, 0.7305, 0.9182, 0.7169, 0.8899, 0.7284, 0.9326, 0.7046, 0.9304, 0.6781, 0.9146, 0.6634, 0.9137, 0.6959, 0.9304, 0.6781, 0.928, 0.6516, 0.9133, 0.6362, 0.9146, 0.6634, 0.928, 0.6516, 0.9249, 0.624, 0.03098, 0.6586, 0.9133, 0.6362, 0.9343, 0.7305, 0.9326, 0.7046, 0.9137, 0.6959, 0.9182, 0.7169, 0.3988, 0.7653, 0.03278, 0.8322, 0.01639, 0.4161, 0.3971, 0.7776, 0.3968, 0.7801, 0.3971, 0.7776, 0.3975, 0.7751, 0.3978, 0.7727, 0.3981, 0.7702, 0.3985, 0.7677, 0.7143, 0.5563, 0.7548, 0.5675, 0.7543, 0.5274, 0.7136, 0.5061, 0.1253, 0.03688, 0.0, 0.0, 0.1339, 0.03942, 0.1566, 0.03723, 0.0, 0.0, 0.005834, 0.04897, 0.2021, 0.03277, 0.1566, 0.03723, 0.1507, 0.1209, 0.2393, 0.02679, 0.2021, 0.03277, 0.1955, 0.1053, 0.2128, 0.02383, 0.2393, 0.02679, 0.1955, 0.1053, 0.1897, 0.1686, 0.0, 0.0, 0.05432, 0.6812, 0.0504, 0.632, 0.008894, 0.002618, 0.0, 0.0, 0.01459, 0.003469, 0.07598, 0.6377, 0.08189, 0.6873, 0.03098, 0.6586, 0.9221, 0.5894, 0.02937, 0.6773, 0.02742, 0.6323, 0.0, 0.0, 0.0226, 0.003665, 0.114, 0.6369, 0.1096, 0.6985, 0.008894, 0.002618, 0.0504, 0.632, 0.04599, 0.5768, 0.01905, 0.005606, 0.02468, 0.002763, 0.0511, 0.00572, 0.1535, 0.566, 0.1476, 0.6305, 0.01459, 0.003469, 0.02797, 0.006648, 0.06934, 0.582, 0.07598, 0.6377, 0.4547, 0.01608, 0.1973, 0.563, 0.1914, 0.6383, 0.4787, 0.02595, 0.03215, 0.64, 0.03098, 0.6586, 0.02742, 0.6323, 0.0252, 0.581, 0.0226, 0.003665, 0.04198, 0.006807, 0.118, 0.5805, 0.114, 0.6369, 0.7136, 0.5061, 0.6899, 0.5248, 0.6909, 0.5724, 0.7143, 0.5563, 0.001889, 0.04356, 0.0, 0.0, 0.7136, 0.5061, 0.7543, 0.5274, 0.7756, 0.5218, 0.004108, 0.09471, 0.001889, 0.04356, 0.7543, 0.5274, 0.1152, 0.03391, 0.00387, 0.04853, 0.0, 0.0, 0.1253, 0.03688, 0.1013, 0.02982, 0.0102, 0.1279, 0.00387, 0.04853, 0.1152, 0.03391, 0.7935, 0.5441, 0.007152, 0.1649, 0.004108, 0.09471, 0.7756, 0.5218, 0.01905, 0.005606, 0.04599, 0.5768, 0.03675, 0.4608, 0.04059, 0.01195, 0.0511, 0.00572, 0.1048, 0.01174, 0.1656, 0.4329, 0.1535, 0.566, 0.02797, 0.006648, 0.05577, 0.01326, 0.0554, 0.465, 0.06934, 0.582, 0.3998, 0.01125, 0.2093, 0.4099, 0.1973, 0.563, 0.4547, 0.01608, 0.04198, 0.006807, 0.08195, 0.01329, 0.1264, 0.4631, 0.118, 0.5805, 0.03303, 0.6005, 0.03215, 0.64, 0.0252, 0.581, 0.02047, 0.472, 0.1048, 0.01174, 0.1577, 0.01765, 0.1776, 0.3011, 0.1656, 0.4329, 0.05577, 0.01326, 0.08338, 0.01982, 0.0415, 0.3483, 0.0554, 0.465, 0.04059, 0.01195, 0.03675, 0.4608, 0.02753, 0.3452, 0.06218, 0.0183, 0.08195, 0.01329, 0.1215, 0.0197, 0.1347, 0.3465, 0.1264, 0.4631, 0.03255, 0.5615, 0.03303, 0.6005, 0.02047, 0.472, 0.01574, 0.3629, 0.1577, 0.01765, 0.1871, 0.02094, 0.1843, 0.2278, 0.1776, 0.3011, 0.08338, 0.01982, 0.09867, 0.02346, 0.03381, 0.2837, 0.0415, 0.3483, 0.3104, 0.01343, 0.2277, 0.1756, 0.2211, 0.2595, 0.345, 0.006358, 0.06218, 0.0183, 0.02753, 0.3452, 0.02242, 0.2812, 0.0741, 0.02181, 0.1215, 0.0197, 0.1435, 0.02328, 0.1392, 0.2819, 0.1347, 0.3465, 0.8289, 0.5389, 0.03255, 0.5615, 0.01574, 0.3629, 0.01312, 0.3026, 0.1219, 0.02898, 0.1368, 0.03252, 0.01537, 0.129, 0.02287, 0.192, 0.08971, 0.0264, 0.01517, 0.1903, 0.0102, 0.1279, 0.1013, 0.02982, 0.1368, 0.03252, 0.1566, 0.03723, 0.005834, 0.04897, 0.01537, 0.129, 0.8056, 0.5519, 0.009699, 0.2236, 0.007152, 0.1649, 0.7935, 0.5441, 0.1097, 0.02608, 0.1219, 0.02898, 0.02287, 0.192, 0.02872, 0.241, 0.8193, 0.5473, 0.01157, 0.2667, 0.009699, 0.2236, 0.8056, 0.5519, 0.1803, 0.02924, 0.2021, 0.03277, 0.1507, 0.1209, 0.1462, 0.1838, 0.0812, 0.0239, 0.01905, 0.2389, 0.01517, 0.1903, 0.08971, 0.0264, 0.1613, 0.02616, 0.1803, 0.02924, 0.1462, 0.1838, 0.1426, 0.2353, 0.1871, 0.02094, 0.2128, 0.02383, 0.1897, 0.1686, 0.1843, 0.2278, 0.09867, 0.02346, 0.1097, 0.02608, 0.02872, 0.241, 0.03381, 0.2837, 0.0741, 0.02181, 0.02242, 0.2812, 0.01905, 0.2389, 0.0812, 0.0239, 0.2766, 0.02076, 0.2334, 0.1023, 0.2277, 0.1756, 0.3104, 0.01343, 0.8289, 0.5389, 0.01312, 0.3026, 0.01157, 0.2667, 0.8193, 0.5473, 0.1435, 0.02328, 0.1613, 0.02616, 0.1426, 0.2353, 0.1392, 0.2819, 0.9478, 0.7056, 0.9494, 0.7308, 0.962, 0.725, 0.9605, 0.6999, 0.9454, 0.6801, 0.9478, 0.7056, 0.9605, 0.6999, 0.9582, 0.6748, 0.09493, 0.8292, 0.0963, 0.8141, 0.07351, 0.8141, 0.07124, 0.8301, 0.345, 0.006358, 0.2211, 0.2595, 0.2093, 0.4099, 0.3998, 0.01125, 0.2393, 0.02679, 0.2334, 0.1023, 0.2766, 0.02076, 0.0, 0.0, 0.1112, 0.04166, 0.7136, 0.5061, 0.7282, 0.8289, 0.7258, 0.813, 0.6758, 0.813, 0.6784, 0.8262, 0.2393, 0.02679, 0.2766, 0.02076, 0.27, 0.03762, 0.1968, 0.0482, 0.2021, 0.03277, 0.0, 0.0, 0.09839, 0.0241, 0.1163, 0.02152, 0.27, 0.03762, 0.1408, 0.7058, 0.1473, 0.72, 0.1852, 0.7165, 0.1632, 0.707, 0.1859, 0.7086, 0.1852, 0.7165, 0.2163, 0.7152, 0.0, 0.0, 0.02468, 0.002763, 0.1476, 0.6305, 0.1408, 0.7058, 0.1914, 0.6383, 0.1859, 0.7086, 0.5006, 0.03448, 0.4787, 0.02595])
_ca = me_cube_001.color_attributes.new('Col', 'BYTE_COLOR', 'CORNER')
_ca.data.foreach_set('color', [1.0, 1.0, 1.0, 1.0, 1.0, 1.0, 1.0, 1.0, 1.0, 1.0, 1.0, 1.0, 1.0, 1.0, 1.0, 1.0, 1.0, 1.0, 1.0, 1.0, 1.0, 1.0, 1.0, 1.0, 1.0, 1.0, 1.0, 1.0, 1.0, 1.0, 1.0, 1.0, 1.0, 1.0, 1.0, 1.0, 1.0, 1.0, 1.0, 1.0, 1.0, 1.0, 1.0, 1.0, 1.0, 1.0, 1.0, 1.0, 1.0, 1.0, 1.0, 1.0, 1.0, 1.0, 1.0, 1.0, 1.0, 1.0, 1.0, 1.0, 1.0, 1.0, 1.0, 1.0, 1.0, 1.0, 1.0, 1.0, 1.0, 1.0, 1.0, 1.0, 1.0, 1.0, 1.0, 1.0, 1.0, 1.0, 1.0, 1.0, 1.0, 1.0, 1.0, 1.0, 1.0, 1.0, 1.0, 1.0, 1.0, 1.0, 1.0, 1.0, 1.0, 1.0, 1.0, 1.0, 1.0, 1.0, 1.0, 1.0, 1.0, 1.0, 1.0, 1.0, 1.0, 1.0, 1.0, 1.0, 1.0, 1.0, 1.0, 1.0, 1.0, 1.0, 1.0, 1.0, 1.0, 1.0, 1.0, 1.0, 1.0, 1.0, 1.0, 1.0, 1.0, 1.0, 1.0, 1.0, 1.0, 1.0, 1.0, 1.0, 1.0, 1.0, 1.0, 1.0, 1.0, 1.0, 1.0, 1.0, 1.0, 1.0, 1.0, 1.0, 1.0, 1.0, 1.0, 1.0, 1.0, 1.0, 1.0, 1.0, 1.0, 1.0, 1.0, 1.0, 1.0, 1.0, 1.0, 1.0, 1.0, 1.0, 1.0, 1.0, 1.0, 1.0, 1.0, 1.0, 1.0, 1.0, 1.0, 1.0, 1.0, 1.0, 1.0, 1.0, 1.0, 1.0, 1.0, 1.0, 1.0, 1.0, 1.0, 1.0, 1.0, 1.0, 1.0, 1.0, 1.0, 1.0, 1.0, 1.0, 1.0, 1.0, 1.0, 1.0, 1.0, 1.0, 1.0, 1.0, 1.0, 1.0, 1.0, 1.0, 1.0, 1.0, 1.0, 1.0, 1.0, 1.0, 1.0, 1.0, 1.0, 1.0, 1.0, 1.0, 1.0, 1.0, 1.0, 1.0, 1.0, 1.0, 1.0, 1.0, 1.0, 1.0, 1.0, 1.0, 1.0, 1.0, 1.0, 1.0, 1.0, 1.0, 1.0, 1.0, 1.0, 1.0, 1.0, 1.0, 1.0, 1.0, 1.0, 1.0, 1.0, 1.0, 1.0, 1.0, 1.0, 1.0, 1.0, 1.0, 1.0, 1.0, 1.0, 1.0, 1.0, 1.0, 1.0, 1.0, 1.0, 1.0, 1.0, 1.0, 1.0, 1.0, 1.0, 1.0, 1.0, 1.0, 1.0, 1.0, 1.0, 1.0, 1.0, 1.0, 1.0, 1.0, 1.0, 1.0, 1.0, 1.0, 1.0, 1.0, 1.0, 1.0, 1.0, 1.0, 1.0, 1.0, 1.0, 1.0, 1.0, 1.0, 1.0, 1.0, 1.0, 1.0, 1.0, 1.0, 1.0, 1.0, 1.0, 1.0, 1.0, 1.0, 1.0, 1.0, 1.0, 1.0, 1.0, 1.0, 1.0, 1.0, 1.0, 1.0, 1.0, 1.0, 1.0, 1.0, 1.0, 1.0, 1.0, 1.0, 1.0, 1.0, 1.0, 1.0, 1.0, 1.0, 1.0, 1.0, 1.0, 1.0, 1.0, 1.0, 1.0, 1.0, 1.0, 1.0, 1.0, 1.0, 1.0, 1.0, 1.0, 1.0, 1.0, 1.0, 1.0, 1.0, 1.0, 1.0, 1.0, 1.0, 1.0, 1.0, 1.0, 1.0, 1.0, 1.0, 1.0, 1.0, 1.0, 1.0, 1.0, 1.0, 1.0, 1.0, 1.0, 1.0, 1.0, 1.0, 1.0, 1.0, 1.0, 1.0, 1.0, 1.0, 1.0, 1.0, 1.0, 1.0, 1.0, 1.0, 1.0, 1.0, 1.0, 1.0, 1.0, 1.0, 1.0, 1.0, 1.0, 1.0, 1.0, 1.0, 1.0, 1.0, 1.0, 1.0, 1.0, 1.0, 1.0, 1.0, 1.0, 1.0, 1.0, 1.0, 1.0, 1.0, 1.0, 1.0, 1.0, 1.0, 1.0, 1.0, 1.0, 1.0, 1.0, 1.0, 1.0, 1.0, 1.0, 1.0, 1.0, 1.0, 1.0, 1.0, 1.0, 1.0, 1.0, 1.0, 1.0, 1.0, 1.0, 1.0, 1.0, 1.0, 1.0, 1.0, 1.0, 1.0, 1.0, 1.0, 1.0, 1.0, 1.0, 1.0, 1.0, 1.0, 1.0, 1.0, 1.0, 1.0, 1.0, 1.0, 1.0, 1.0, 1.0, 1.0, 1.0, 1.0, 1.0, 1.0, 1.0, 1.0, 1.0, 1.0, 1.0, 1.0, 1.0, 1.0, 1.0, 1.0, 1.0, 1.0, 1.0, 1.0, 1.0, 1.0, 1.0, 1.0, 1.0, 1.0, 1.0, 1.0, 1.0, 1.0, 1.0, 1.0, 1.0, 1.0, 1.0, 1.0, 1.0, 1.0, 1.0, 1.0, 1.0, 1.0, 1.0, 1.0, 1.0, 1.0, 1.0, 1.0, 1.0, 1.0, 1.0, 1.0, 1.0, 1.0, 1.0, 1.0, 1.0, 1.0, 1.0, 1.0, 1.0, 1.0, 1.0, 1.0, 1.0, 1.0, 1.0, 1.0, 1.0, 1.0, 1.0, 1.0, 1.0, 1.0, 1.0, 1.0, 1.0, 1.0, 1.0, 1.0, 1.0, 1.0, 1.0, 1.0, 1.0, 1.0, 1.0, 1.0, 1.0, 1.0, 1.0, 1.0, 1.0, 1.0, 1.0, 1.0, 1.0, 1.0, 1.0, 1.0, 1.0, 1.0, 1.0, 1.0, 1.0, 1.0, 1.0, 1.0, 1.0, 1.0, 1.0, 1.0, 1.0, 1.0, 1.0, 1.0, 1.0, 1.0, 1.0, 1.0, 1.0, 1.0, 1.0, 1.0, 1.0, 1.0, 1.0, 1.0, 1.0, 1.0, 1.0, 1.0, 1.0, 1.0, 1.0, 1.0, 1.0, 1.0, 1.0, 1.0, 1.0, 1.0, 1.0, 1.0, 1.0, 1.0, 1.0, 1.0, 1.0, 1.0, 1.0, 1.0, 1.0, 1.0, 1.0, 1.0, 1.0, 1.0, 1.0, 1.0, 1.0, 1.0, 1.0, 1.0, 1.0, 1.0, 1.0, 1.0, 1.0, 1.0, 1.0, 1.0, 1.0, 1.0, 1.0, 1.0, 1.0, 1.0, 1.0, 1.0, 1.0, 1.0, 1.0, 1.0, 1.0, 1.0, 1.0, 1.0, 1.0, 1.0, 1.0, 1.0, 1.0, 1.0, 1.0, 1.0, 1.0, 1.0, 1.0, 1.0, 1.0, 1.0, 1.0, 1.0, 1.0, 1.0, 1.0, 1.0, 1.0, 1.0, 1.0, 1.0, 1.0, 1.0, 1.0, 1.0, 1.0, 1.0, 1.0, 1.0, 1.0, 1.0, 1.0, 1.0, 1.0, 1.0, 1.0, 1.0, 1.0, 1.0, 1.0, 1.0, 1.0, 1.0, 1.0, 1.0, 1.0, 1.0, 1.0, 1.0, 1.0, 1.0, 1.0, 1.0, 1.0, 1.0, 1.0, 1.0, 1.0, 1.0, 1.0, 1.0, 1.0, 1.0, 1.0, 1.0, 1.0, 1.0, 1.0, 1.0, 1.0, 1.0, 1.0, 1.0, 1.0, 1.0, 1.0, 1.0, 1.0, 1.0, 1.0, 1.0, 1.0, 1.0, 1.0, 1.0, 1.0, 1.0, 1.0, 1.0, 1.0, 1.0, 1.0, 1.0, 1.0, 1.0, 1.0, 1.0, 1.0, 1.0, 1.0, 1.0, 1.0, 1.0, 1.0, 1.0, 1.0, 1.0, 1.0, 1.0, 1.0, 1.0, 1.0, 1.0, 1.0, 1.0, 1.0, 1.0, 1.0, 1.0, 1.0, 1.0, 1.0, 1.0, 1.0, 1.0, 1.0, 1.0, 1.0, 1.0, 1.0, 1.0, 1.0, 1.0, 1.0, 1.0, 1.0, 1.0, 1.0, 1.0, 1.0, 1.0, 1.0, 1.0, 1.0, 1.0, 1.0, 1.0, 1.0, 1.0, 1.0, 1.0, 1.0, 1.0, 1.0, 1.0, 1.0, 1.0, 1.0, 1.0, 1.0, 1.0, 1.0, 1.0, 1.0, 1.0, 1.0, 1.0, 1.0, 1.0, 1.0, 1.0, 1.0, 1.0, 1.0, 1.0, 1.0, 1.0, 1.0, 1.0, 1.0, 1.0, 1.0, 1.0, 1.0, 1.0, 1.0, 1.0, 1.0, 1.0, 1.0, 1.0, 1.0, 1.0, 1.0, 1.0, 1.0, 1.0, 1.0, 1.0, 1.0, 1.0, 1.0, 1.0, 1.0, 1.0, 1.0, 1.0, 1.0, 1.0, 1.0, 1.0, 1.0, 1.0, 1.0, 1.0, 1.0, 1.0, 1.0, 1.0, 1.0, 1.0, 1.0, 1.0, 1.0, 1.0, 1.0, 1.0, 1.0, 1.0, 1.0, 1.0, 1.0, 1.0, 1.0, 1.0, 1.0, 1.0, 1.0, 1.0, 1.0, 1.0, 1.0, 1.0, 1.0, 1.0, 1.0, 1.0, 1.0, 1.0, 1.0, 1.0, 1.0, 1.0, 1.0, 1.0, 1.0, 1.0, 1.0, 1.0, 1.0, 1.0, 1.0, 1.0, 1.0, 1.0, 1.0, 1.0, 1.0, 1.0, 1.0, 1.0, 1.0, 1.0, 1.0, 1.0, 1.0, 1.0, 1.0, 1.0, 1.0, 1.0, 1.0, 1.0, 1.0, 1.0, 1.0, 1.0, 1.0, 1.0, 1.0, 1.0, 1.0, 1.0, 1.0, 1.0, 1.0, 1.0, 1.0, 1.0, 1.0, 1.0, 1.0, 1.0, 1.0, 1.0, 1.0, 1.0, 1.0, 1.0, 1.0, 1.0, 1.0, 1.0, 1.0, 1.0, 1.0, 1.0, 1.0, 1.0, 1.0, 1.0, 1.0, 1.0, 1.0, 1.0, 1.0, 1.0, 1.0, 1.0, 1.0, 1.0, 1.0, 1.0, 1.0, 1.0, 1.0, 1.0, 1.0, 1.0, 1.0, 1.0, 1.0, 1.0, 1.0, 1.0, 1.0, 1.0, 1.0, 1.0, 1.0, 1.0, 1.0, 1.0, 1.0, 1.0, 1.0, 1.0, 1.0, 1.0, 1.0, 1.0, 1.0, 1.0, 1.0, 1.0, 1.0, 1.0, 1.0, 1.0, 1.0, 1.0, 1.0, 1.0, 1.0, 1.0, 1.0, 1.0, 1.0, 1.0, 1.0, 1.0, 1.0, 1.0, 1.0, 1.0, 1.0, 1.0, 1.0, 1.0, 1.0, 1.0, 1.0, 1.0, 1.0, 1.0, 1.0, 1.0, 1.0, 1.0, 1.0, 1.0, 1.0, 1.0, 1.0, 1.0, 1.0, 1.0, 1.0, 1.0, 1.0, 1.0, 1.0, 1.0, 1.0, 1.0, 1.0, 1.0, 1.0, 1.0, 1.0, 1.0, 1.0, 1.0, 1.0, 1.0, 1.0, 1.0, 1.0, 1.0, 1.0, 1.0, 1.0, 1.0, 1.0, 1.0, 1.0, 1.0, 1.0, 1.0, 1.0, 1.0, 1.0, 1.0, 1.0, 1.0, 1.0, 1.0, 1.0, 1.0, 1.0, 1.0, 1.0, 1.0, 1.0, 1.0, 1.0, 1.0, 1.0, 1.0, 1.0, 1.0, 1.0, 1.0, 1.0, 1.0, 1.0, 1.0, 1.0, 1.0, 1.0, 1.0, 1.0, 1.0, 1.0, 1.0, 1.0, 1.0, 1.0, 1.0, 1.0, 1.0, 1.0, 1.0, 1.0, 1.0, 1.0, 1.0, 1.0, 1.0, 1.0, 1.0, 1.0, 1.0, 1.0, 1.0, 1.0, 1.0, 1.0, 1.0, 1.0, 1.0, 1.0, 1.0, 1.0, 1.0, 1.0, 1.0, 1.0, 1.0, 1.0, 1.0, 1.0, 1.0, 1.0, 1.0, 1.0, 1.0, 1.0, 1.0, 1.0, 1.0, 1.0, 1.0, 1.0, 1.0, 1.0, 1.0, 1.0, 1.0, 1.0, 1.0, 1.0, 1.0, 1.0, 1.0, 1.0, 1.0, 1.0, 1.0, 1.0, 1.0, 1.0, 1.0, 1.0, 1.0, 1.0, 1.0, 1.0, 1.0, 1.0, 1.0, 1.0, 1.0, 1.0, 1.0, 1.0, 1.0, 1.0, 1.0, 1.0, 1.0, 1.0, 1.0, 1.0, 1.0, 1.0, 1.0, 1.0, 1.0, 1.0, 1.0, 1.0, 1.0, 1.0, 1.0, 1.0, 1.0, 1.0, 1.0, 1.0, 1.0, 1.0, 1.0, 1.0, 1.0, 1.0, 1.0, 1.0, 1.0, 1.0, 1.0, 1.0, 1.0, 1.0, 1.0, 1.0, 1.0, 1.0, 1.0, 1.0, 1.0, 1.0, 1.0, 1.0, 1.0, 1.0, 1.0, 1.0, 1.0, 1.0, 1.0, 1.0, 1.0, 1.0, 1.0, 1.0, 1.0, 1.0, 1.0, 1.0, 1.0, 1.0, 1.0, 1.0, 1.0, 1.0, 1.0, 1.0, 1.0, 1.0, 1.0, 1.0, 1.0, 1.0, 1.0, 1.0, 1.0, 1.0, 1.0, 1.0, 1.0, 1.0, 1.0, 1.0, 1.0, 1.0, 1.0, 1.0, 1.0, 1.0, 1.0, 1.0, 1.0, 1.0, 1.0, 1.0, 1.0, 1.0, 1.0, 1.0, 1.0, 1.0, 1.0, 1.0, 1.0, 1.0, 1.0, 1.0, 1.0, 1.0, 1.0, 1.0, 1.0, 1.0, 1.0, 1.0, 1.0, 1.0, 1.0, 1.0, 1.0, 1.0, 1.0, 1.0, 1.0, 1.0, 1.0, 1.0, 1.0, 1.0, 1.0, 1.0, 1.0, 1.0, 1.0, 1.0, 1.0, 1.0, 1.0, 1.0, 1.0, 1.0, 1.0, 1.0, 1.0, 1.0, 1.0, 1.0, 1.0, 1.0, 1.0, 1.0, 1.0, 1.0, 1.0, 1.0, 1.0, 1.0, 1.0, 1.0, 1.0, 1.0, 1.0, 1.0, 1.0, 1.0, 1.0, 1.0, 1.0, 1.0, 1.0, 1.0, 1.0, 1.0, 1.0, 1.0, 1.0, 1.0, 1.0, 1.0, 1.0, 1.0, 1.0, 1.0, 1.0, 1.0, 1.0, 1.0, 1.0, 1.0, 1.0, 1.0, 1.0, 1.0, 1.0, 1.0, 1.0, 1.0, 1.0, 1.0, 1.0, 1.0, 1.0, 1.0, 1.0, 1.0, 1.0, 1.0, 1.0, 1.0, 1.0, 1.0, 1.0, 1.0, 1.0, 1.0, 1.0, 1.0, 1.0, 1.0, 1.0, 1.0, 1.0, 1.0, 1.0, 1.0, 1.0, 1.0, 1.0, 1.0, 1.0, 1.0, 1.0, 1.0, 1.0, 1.0, 1.0, 1.0, 1.0, 1.0, 1.0, 1.0, 1.0, 1.0, 1.0, 1.0, 1.0, 1.0, 1.0, 1.0, 1.0, 1.0, 1.0, 1.0, 1.0, 1.0, 1.0, 1.0, 1.0, 1.0, 1.0, 1.0, 1.0, 1.0, 1.0, 1.0, 1.0, 1.0, 1.0, 1.0, 1.0, 1.0, 1.0, 1.0, 1.0, 1.0, 1.0, 1.0, 1.0, 1.0, 1.0, 1.0, 1.0, 1.0, 1.0, 1.0, 1.0, 1.0, 1.0, 1.0, 1.0, 1.0, 1.0, 1.0, 1.0, 1.0, 1.0, 1.0, 1.0, 1.0, 1.0, 1.0, 1.0, 1.0, 1.0, 1.0, 1.0, 1.0, 1.0, 1.0, 1.0, 1.0, 1.0, 1.0, 1.0, 1.0, 1.0, 1.0, 1.0, 1.0, 1.0, 1.0, 1.0, 1.0, 1.0, 1.0, 1.0, 1.0, 1.0, 1.0, 1.0, 1.0, 1.0, 1.0, 1.0, 1.0, 1.0, 1.0, 1.0, 1.0, 1.0, 1.0, 1.0, 1.0, 1.0, 1.0, 1.0, 1.0, 1.0, 1.0, 1.0, 1.0, 1.0, 1.0, 1.0, 1.0, 1.0, 1.0, 1.0, 1.0, 1.0, 1.0, 1.0, 1.0, 1.0, 1.0, 1.0, 1.0, 1.0, 1.0, 1.0, 1.0, 1.0, 1.0, 1.0, 1.0, 1.0, 1.0, 1.0, 1.0, 1.0, 1.0, 1.0, 1.0, 1.0, 1.0, 1.0, 1.0, 1.0, 1.0, 1.0, 1.0, 1.0, 1.0, 1.0, 1.0, 1.0, 1.0, 1.0, 1.0, 1.0, 1.0, 1.0, 1.0, 1.0, 1.0, 1.0, 1.0, 1.0, 1.0, 1.0, 1.0, 1.0, 1.0, 1.0, 1.0, 1.0, 1.0, 1.0, 1.0, 1.0, 1.0, 1.0, 1.0, 1.0, 1.0, 1.0, 1.0, 1.0, 1.0, 1.0, 1.0, 1.0, 1.0, 1.0, 1.0, 1.0, 1.0, 1.0, 1.0, 1.0, 1.0, 1.0, 1.0, 1.0, 1.0, 1.0, 1.0, 1.0, 1.0, 1.0, 1.0, 1.0, 1.0, 1.0, 1.0, 1.0, 1.0, 1.0, 1.0, 1.0, 1.0, 1.0, 1.0, 1.0, 1.0, 1.0, 1.0, 1.0, 1.0, 1.0, 1.0, 1.0, 1.0, 1.0, 1.0, 1.0, 1.0, 1.0, 1.0, 1.0, 1.0, 1.0, 1.0, 1.0, 1.0, 1.0, 1.0, 1.0, 1.0, 1.0, 1.0, 1.0, 1.0, 1.0, 1.0, 1.0, 1.0, 1.0, 1.0, 1.0, 1.0, 1.0, 1.0, 1.0, 1.0, 1.0, 1.0, 1.0, 1.0, 1.0, 1.0, 1.0, 1.0, 1.0, 1.0, 1.0, 1.0, 1.0, 1.0, 1.0, 1.0, 1.0, 1.0, 1.0, 1.0, 1.0, 1.0, 1.0, 1.0, 1.0, 1.0, 1.0, 1.0, 1.0, 1.0, 1.0, 1.0, 1.0, 1.0, 1.0, 1.0, 1.0, 1.0, 1.0, 1.0, 1.0, 1.0, 1.0, 1.0, 1.0, 1.0, 1.0, 1.0, 1.0, 1.0, 1.0, 1.0, 1.0, 1.0, 1.0, 1.0, 1.0, 1.0, 1.0, 1.0, 1.0, 1.0, 1.0, 1.0, 1.0, 1.0, 1.0, 1.0, 1.0, 1.0, 1.0, 1.0, 1.0, 1.0, 1.0, 1.0, 1.0, 1.0, 1.0, 1.0, 1.0, 1.0, 1.0, 1.0, 1.0, 1.0, 1.0, 1.0, 1.0, 1.0, 1.0, 1.0, 1.0, 1.0, 1.0, 1.0, 1.0, 1.0, 1.0, 1.0, 1.0, 1.0, 1.0, 1.0, 1.0, 1.0, 1.0, 1.0, 1.0, 1.0, 1.0, 1.0, 1.0, 1.0, 1.0, 1.0, 1.0, 1.0, 1.0, 1.0, 1.0, 1.0, 1.0, 1.0, 1.0, 1.0, 1.0, 1.0, 1.0, 1.0, 1.0, 1.0, 1.0, 1.0, 1.0, 1.0, 1.0, 1.0, 1.0, 1.0, 1.0, 1.0, 1.0, 1.0, 1.0, 1.0, 1.0, 1.0, 1.0, 1.0, 1.0, 1.0, 1.0, 1.0, 1.0, 1.0, 1.0, 1.0, 1.0, 1.0, 1.0, 1.0, 1.0, 1.0, 1.0, 1.0, 1.0, 1.0, 1.0, 1.0, 1.0, 1.0, 1.0, 1.0, 1.0, 1.0, 1.0, 1.0, 1.0, 1.0, 1.0, 1.0, 1.0, 1.0, 1.0, 1.0, 1.0, 1.0, 1.0, 1.0, 1.0, 1.0, 1.0, 1.0, 1.0, 1.0, 1.0, 1.0, 1.0, 1.0, 1.0, 1.0, 1.0, 1.0, 1.0, 1.0, 1.0, 1.0, 1.0, 1.0, 1.0, 1.0, 1.0, 1.0, 1.0, 1.0, 1.0, 1.0, 1.0, 1.0, 1.0, 1.0, 1.0, 1.0, 1.0, 1.0, 1.0, 1.0, 1.0, 1.0, 1.0, 1.0, 1.0, 1.0, 1.0, 1.0, 1.0, 1.0, 1.0, 1.0, 1.0, 1.0, 1.0, 1.0, 1.0, 1.0, 1.0, 1.0, 1.0, 1.0, 1.0, 1.0, 1.0, 1.0, 1.0, 1.0, 1.0, 1.0, 1.0, 1.0, 1.0, 1.0, 1.0, 1.0, 1.0, 1.0, 1.0, 1.0, 1.0, 1.0, 1.0, 1.0, 1.0, 1.0, 1.0, 1.0, 1.0, 1.0, 1.0, 1.0, 1.0, 1.0, 1.0, 1.0, 1.0, 1.0, 1.0, 1.0, 1.0, 1.0, 1.0, 1.0, 1.0, 1.0, 1.0, 1.0, 1.0, 1.0, 1.0, 1.0, 1.0, 1.0, 1.0, 1.0, 1.0, 1.0, 1.0, 1.0, 1.0, 1.0, 1.0, 1.0, 1.0, 1.0, 1.0, 1.0, 1.0, 1.0, 1.0, 1.0, 1.0, 1.0, 1.0, 1.0, 1.0, 1.0, 1.0, 1.0, 1.0, 1.0, 1.0, 1.0, 1.0, 1.0, 1.0, 1.0, 1.0, 1.0, 1.0, 1.0, 1.0, 1.0, 1.0, 1.0, 1.0, 1.0, 1.0, 1.0, 1.0, 1.0, 1.0, 1.0, 1.0, 1.0, 1.0, 1.0, 1.0, 1.0, 1.0, 1.0, 1.0, 1.0, 1.0, 1.0, 1.0, 1.0, 1.0, 1.0, 1.0, 1.0, 1.0, 1.0, 1.0, 1.0, 1.0, 1.0, 1.0, 1.0, 1.0, 1.0, 1.0, 1.0, 1.0, 1.0, 1.0, 1.0, 1.0, 1.0, 1.0, 1.0, 1.0, 1.0, 1.0, 1.0, 1.0, 1.0, 1.0, 1.0, 1.0, 1.0, 1.0, 1.0, 1.0, 1.0, 1.0, 1.0, 1.0, 1.0, 1.0, 1.0, 1.0, 1.0, 1.0, 1.0, 1.0, 1.0, 1.0, 1.0, 1.0, 1.0, 1.0, 1.0, 1.0, 1.0, 1.0, 1.0, 1.0, 1.0, 1.0, 1.0, 1.0, 1.0, 1.0, 1.0, 1.0, 1.0, 1.0, 1.0, 1.0, 1.0, 1.0, 1.0, 1.0, 1.0, 1.0, 1.0, 1.0, 1.0, 1.0, 1.0, 1.0, 1.0, 1.0, 1.0, 1.0, 1.0, 1.0, 1.0, 1.0, 1.0, 1.0, 1.0, 1.0, 1.0, 1.0, 1.0, 1.0, 1.0, 1.0, 1.0, 1.0, 1.0, 1.0, 1.0, 1.0, 1.0, 1.0, 1.0, 1.0, 1.0, 1.0, 1.0, 1.0, 1.0, 1.0, 1.0, 1.0, 1.0, 1.0, 1.0, 1.0, 1.0, 1.0, 1.0, 1.0, 1.0, 1.0, 1.0, 1.0, 1.0, 1.0, 1.0, 1.0, 1.0, 1.0, 1.0, 1.0, 1.0, 1.0, 1.0, 1.0, 1.0, 1.0, 1.0, 1.0, 1.0, 1.0, 1.0, 1.0, 1.0, 1.0, 1.0, 1.0, 1.0, 1.0, 1.0, 1.0, 1.0, 1.0, 1.0, 1.0, 1.0, 1.0, 1.0, 1.0, 1.0, 1.0, 1.0, 1.0, 1.0, 1.0, 1.0, 1.0, 1.0, 1.0, 1.0, 1.0, 1.0, 1.0, 1.0, 1.0, 1.0, 1.0, 1.0, 1.0, 1.0, 1.0, 1.0, 1.0, 1.0, 1.0, 1.0, 1.0, 1.0, 1.0, 1.0, 1.0, 1.0, 1.0, 1.0, 1.0, 1.0, 1.0, 1.0, 1.0, 1.0, 1.0, 1.0, 1.0, 1.0, 1.0, 1.0, 1.0, 1.0, 1.0, 1.0, 1.0, 1.0, 1.0, 1.0, 1.0, 1.0, 1.0, 1.0, 1.0, 1.0, 1.0, 1.0, 1.0, 1.0, 1.0, 1.0, 1.0, 1.0, 1.0, 1.0, 1.0, 1.0, 1.0, 1.0, 1.0, 1.0, 1.0, 1.0, 1.0, 1.0, 1.0, 1.0, 1.0, 1.0, 1.0, 1.0, 1.0, 1.0, 1.0, 1.0, 1.0, 1.0, 1.0, 1.0, 1.0, 1.0, 1.0, 1.0, 1.0, 1.0, 1.0, 1.0, 1.0, 1.0, 1.0, 1.0, 1.0, 1.0, 1.0, 1.0, 1.0, 1.0, 1.0, 1.0, 1.0, 1.0, 1.0, 1.0, 1.0, 1.0, 1.0, 1.0, 1.0, 1.0, 1.0, 1.0, 1.0, 1.0, 1.0, 1.0, 1.0, 1.0, 1.0, 1.0, 1.0, 1.0, 1.0, 1.0, 1.0, 1.0, 1.0, 1.0, 1.0, 1.0, 1.0, 1.0, 1.0, 1.0, 1.0, 1.0, 1.0, 1.0, 1.0, 1.0, 1.0, 1.0, 1.0, 1.0, 1.0, 1.0, 1.0, 1.0, 1.0, 1.0, 1.0, 1.0, 1.0, 1.0, 1.0, 1.0, 1.0, 1.0, 1.0, 1.0, 1.0, 1.0, 1.0, 1.0, 1.0, 1.0, 1.0, 1.0, 1.0, 1.0, 1.0, 1.0, 1.0, 1.0, 1.0, 1.0, 1.0, 1.0, 1.0, 1.0, 1.0, 1.0, 1.0, 1.0, 1.0, 1.0, 1.0, 1.0, 1.0, 1.0, 1.0, 1.0, 1.0, 1.0, 1.0, 1.0, 1.0, 1.0, 1.0, 1.0, 1.0, 1.0, 1.0, 1.0, 1.0, 1.0, 1.0, 1.0, 1.0, 1.0, 1.0, 1.0, 1.0, 1.0, 1.0, 1.0, 1.0, 1.0, 1.0, 1.0, 1.0, 1.0, 1.0, 1.0, 1.0, 1.0, 1.0, 1.0, 1.0, 1.0, 1.0, 1.0, 1.0, 1.0, 1.0, 1.0, 1.0, 1.0, 1.0, 1.0, 1.0, 1.0, 1.0, 1.0, 1.0, 1.0, 1.0, 1.0, 1.0, 1.0, 1.0, 1.0, 1.0, 1.0, 1.0, 1.0, 1.0, 1.0, 1.0, 1.0, 1.0, 1.0, 1.0, 1.0, 1.0, 1.0, 1.0, 1.0, 1.0, 1.0, 1.0, 1.0, 1.0, 1.0, 1.0, 1.0, 1.0, 1.0, 1.0, 1.0, 1.0, 1.0, 1.0, 1.0, 1.0, 1.0, 1.0, 1.0, 1.0, 1.0, 1.0, 1.0, 1.0, 1.0, 1.0, 1.0, 1.0, 1.0, 1.0, 1.0, 1.0, 1.0, 1.0, 1.0, 1.0, 1.0, 1.0, 1.0, 1.0, 1.0, 1.0, 1.0, 1.0, 1.0, 1.0, 1.0, 1.0, 1.0, 1.0, 1.0, 1.0, 1.0, 1.0, 1.0, 1.0, 1.0, 1.0, 1.0, 1.0, 1.0, 1.0, 1.0, 1.0, 1.0, 1.0, 1.0, 1.0, 1.0, 1.0, 1.0, 1.0, 1.0, 1.0, 1.0, 1.0, 1.0, 1.0, 1.0, 1.0, 1.0, 1.0, 1.0, 1.0, 1.0, 1.0, 1.0, 1.0, 1.0, 1.0, 1.0, 1.0, 1.0, 1.0, 1.0, 1.0, 1.0, 1.0, 1.0, 1.0, 1.0, 1.0, 1.0, 1.0, 1.0, 1.0, 1.0, 1.0, 1.0, 1.0, 1.0, 1.0, 1.0, 1.0, 1.0, 1.0, 1.0, 1.0, 1.0, 1.0, 1.0, 1.0, 1.0, 1.0, 1.0, 1.0, 1.0, 1.0, 1.0, 1.0, 1.0, 1.0, 1.0, 1.0, 1.0, 1.0, 1.0, 1.0, 1.0, 1.0, 1.0, 1.0, 1.0, 1.0, 1.0, 1.0, 1.0, 1.0, 1.0, 1.0, 1.0, 1.0, 1.0, 1.0, 1.0, 1.0, 1.0, 1.0, 1.0, 1.0, 1.0, 1.0, 1.0, 1.0, 1.0, 1.0, 1.0, 1.0, 1.0, 1.0, 1.0, 1.0, 1.0, 1.0, 1.0, 1.0, 1.0, 1.0, 1.0, 1.0, 1.0, 1.0, 1.0, 1.0, 1.0, 1.0, 1.0, 1.0, 1.0, 1.0, 1.0, 1.0, 1.0, 1.0, 1.0, 1.0, 1.0, 1.0, 1.0, 1.0, 1.0, 1.0, 1.0, 1.0, 1.0, 1.0, 1.0, 1.0, 1.0, 1.0, 1.0, 1.0, 1.0, 1.0, 1.0, 1.0, 1.0, 1.0, 1.0, 1.0, 1.0, 1.0, 1.0, 1.0, 1.0, 1.0, 1.0, 1.0, 1.0, 1.0, 1.0, 1.0, 1.0, 1.0, 1.0, 1.0, 1.0, 1.0, 1.0, 1.0, 1.0, 1.0, 1.0, 1.0, 1.0, 1.0, 1.0, 1.0, 1.0, 1.0, 1.0, 1.0, 1.0, 1.0, 1.0, 1.0, 1.0, 1.0, 1.0, 1.0, 1.0, 1.0, 1.0, 1.0, 1.0, 1.0, 1.0, 1.0, 1.0, 1.0, 1.0, 1.0, 1.0, 1.0, 1.0, 1.0, 1.0, 1.0, 1.0, 1.0, 1.0, 1.0, 1.0, 1.0, 1.0, 1.0, 1.0, 1.0, 1.0, 1.0, 1.0, 1.0, 1.0, 1.0, 1.0, 1.0, 1.0, 1.0, 1.0, 1.0, 1.0, 1.0, 1.0, 1.0, 1.0, 1.0, 1.0, 1.0, 1.0, 1.0, 1.0, 1.0, 1.0, 1.0, 1.0, 1.0, 1.0, 1.0, 1.0, 1.0, 1.0, 1.0, 1.0, 1.0, 1.0, 1.0, 1.0, 1.0, 1.0, 1.0, 1.0, 1.0, 1.0, 1.0, 1.0, 1.0, 1.0, 1.0, 1.0, 1.0, 1.0, 1.0, 1.0, 1.0, 1.0, 1.0, 1.0, 1.0, 1.0, 1.0, 1.0, 1.0, 1.0, 1.0, 1.0, 1.0, 1.0, 1.0, 1.0, 1.0, 1.0, 1.0, 1.0, 1.0, 1.0, 1.0, 1.0, 1.0, 1.0, 1.0, 1.0, 1.0, 1.0, 1.0, 1.0, 1.0, 1.0, 1.0, 1.0, 1.0, 1.0, 1.0, 1.0, 1.0, 1.0, 1.0, 1.0, 1.0, 1.0, 1.0, 1.0, 1.0, 1.0, 1.0, 1.0, 1.0, 1.0, 1.0, 1.0, 1.0, 1.0, 1.0, 1.0, 1.0, 1.0, 1.0, 1.0, 1.0, 1.0, 1.0, 1.0, 1.0, 1.0, 1.0, 1.0, 1.0, 1.0, 1.0, 1.0, 1.0, 1.0, 1.0, 1.0, 1.0, 1.0, 1.0, 1.0, 1.0, 1.0, 1.0, 1.0, 1.0, 1.0, 1.0, 1.0, 1.0, 1.0, 1.0, 1.0, 1.0, 1.0, 1.0, 1.0, 1.0, 1.0, 1.0, 1.0, 1.0, 1.0, 1.0, 1.0, 1.0, 1.0, 1.0, 1.0, 1.0, 1.0, 1.0, 1.0, 1.0, 1.0, 1.0, 1.0, 1.0, 1.0, 1.0, 1.0, 1.0, 1.0, 1.0, 1.0, 1.0, 1.0, 1.0, 1.0, 1.0, 1.0, 1.0, 1.0, 1.0, 1.0, 1.0, 1.0, 1.0, 1.0, 1.0, 1.0, 1.0, 1.0, 1.0, 1.0, 1.0, 1.0, 1.0, 1.0, 1.0, 1.0, 1.0, 1.0, 1.0, 1.0, 1.0, 1.0, 1.0, 1.0, 1.0, 1.0, 1.0, 1.0, 1.0, 1.0, 1.0, 1.0, 1.0, 1.0, 1.0, 1.0, 1.0, 1.0, 1.0, 1.0, 1.0, 1.0, 1.0, 1.0, 1.0, 1.0, 1.0, 1.0, 1.0, 1.0, 1.0, 1.0, 1.0, 1.0, 1.0, 1.0, 1.0, 1.0, 1.0, 1.0, 1.0, 1.0, 1.0, 1.0, 1.0, 1.0, 1.0, 1.0, 1.0, 1.0, 1.0, 1.0, 1.0, 1.0, 1.0, 1.0, 1.0, 1.0, 1.0, 1.0, 1.0, 1.0, 1.0, 1.0, 1.0, 1.0, 1.0, 1.0, 1.0, 1.0, 1.0, 1.0, 1.0, 1.0, 1.0, 1.0, 1.0, 1.0, 1.0, 1.0, 1.0, 1.0, 1.0, 1.0, 1.0, 1.0, 1.0, 1.0, 1.0, 1.0, 1.0, 1.0, 1.0, 1.0, 1.0, 1.0, 1.0, 1.0, 1.0, 1.0, 1.0, 1.0, 1.0, 1.0, 1.0, 1.0, 1.0, 1.0, 1.0, 1.0, 1.0, 1.0, 1.0, 1.0, 1.0, 1.0, 1.0, 1.0, 1.0, 1.0, 1.0, 1.0, 1.0, 1.0, 1.0, 1.0, 1.0, 1.0, 1.0, 1.0, 1.0, 1.0, 1.0, 1.0, 1.0, 1.0, 1.0, 1.0, 1.0, 1.0, 1.0, 1.0, 1.0, 1.0, 1.0, 1.0, 1.0, 1.0, 1.0, 1.0, 1.0, 1.0, 1.0, 1.0, 1.0, 1.0, 1.0, 1.0, 1.0, 1.0, 1.0, 1.0, 1.0, 1.0, 1.0, 1.0, 1.0, 1.0, 1.0, 1.0, 1.0, 1.0, 1.0, 1.0, 1.0, 1.0, 1.0, 1.0, 1.0, 1.0, 1.0, 1.0, 1.0, 1.0, 1.0, 1.0, 1.0, 1.0, 1.0, 1.0, 1.0, 1.0, 1.0, 1.0, 1.0, 1.0, 1.0, 1.0, 1.0, 1.0, 1.0, 1.0, 1.0, 1.0, 1.0, 1.0, 1.0, 1.0, 1.0, 1.0, 1.0, 1.0, 1.0, 1.0, 1.0, 1.0, 1.0, 1.0, 1.0, 1.0, 1.0, 1.0, 1.0, 1.0, 1.0, 1.0, 1.0, 1.0, 1.0, 1.0, 1.0, 1.0, 1.0, 1.0, 1.0, 1.0, 1.0, 1.0, 1.0, 1.0, 1.0, 1.0, 1.0, 1.0, 1.0, 1.0, 1.0, 1.0, 1.0, 1.0, 1.0, 1.0, 1.0, 1.0, 1.0, 1.0, 1.0, 1.0, 1.0, 1.0, 1.0, 1.0, 1.0, 1.0, 1.0, 1.0, 1.0, 1.0, 1.0, 1.0, 1.0, 1.0, 1.0, 1.0, 1.0, 1.0, 1.0, 1.0, 1.0, 1.0, 1.0, 1.0, 1.0, 1.0, 1.0, 1.0, 1.0, 1.0, 1.0, 1.0, 1.0, 1.0, 1.0, 1.0, 1.0, 1.0, 1.0, 1.0, 1.0, 1.0, 1.0, 1.0, 1.0, 1.0, 1.0, 1.0, 1.0, 1.0, 1.0, 1.0, 1.0, 1.0, 1.0, 1.0, 1.0, 1.0, 1.0, 1.0, 1.0, 1.0, 1.0, 1.0, 1.0, 1.0, 1.0, 1.0, 1.0, 1.0, 1.0, 1.0, 1.0, 1.0, 1.0, 1.0, 1.0, 1.0, 1.0, 1.0, 1.0, 1.0, 1.0, 1.0, 1.0, 1.0, 1.0, 1.0, 1.0, 1.0, 1.0, 1.0, 1.0, 1.0, 1.0, 1.0, 1.0, 1.0, 1.0, 1.0, 1.0, 1.0, 1.0, 1.0, 1.0, 1.0, 1.0, 1.0, 1.0, 1.0, 1.0, 1.0, 1.0, 1.0, 1.0, 1.0, 1.0, 1.0, 1.0, 1.0, 1.0, 1.0, 1.0, 1.0, 1.0, 1.0, 1.0, 1.0, 1.0, 1.0, 1.0, 1.0, 1.0, 1.0, 1.0, 1.0, 1.0, 1.0, 1.0, 1.0, 1.0, 1.0, 1.0, 1.0, 1.0, 1.0, 1.0, 1.0, 1.0, 1.0, 1.0, 1.0, 1.0, 1.0, 1.0, 1.0, 1.0, 1.0, 1.0, 1.0, 1.0, 1.0, 1.0, 1.0, 1.0, 1.0, 1.0, 1.0, 1.0, 1.0, 1.0, 1.0, 1.0, 1.0, 1.0, 1.0, 1.0, 1.0, 1.0, 1.0, 1.0, 1.0, 1.0, 1.0, 1.0, 1.0, 1.0, 1.0, 1.0, 1.0, 1.0, 1.0, 1.0, 1.0, 1.0, 1.0, 1.0, 1.0, 1.0, 1.0, 1.0, 1.0, 1.0, 1.0, 1.0, 1.0, 1.0, 1.0, 1.0, 1.0, 1.0, 1.0, 1.0, 1.0, 1.0, 1.0, 1.0, 1.0, 1.0, 0.9911, 0.9911, 0.9911, 0.9961, 1.0, 1.0, 1.0, 1.0, 1.0, 1.0, 1.0, 1.0, 0.9911, 0.9911, 0.9911, 0.9961, 1.0, 1.0, 1.0, 1.0, 0.9911, 0.9911, 0.9911, 0.9961, 0.9911, 0.9911, 0.9911, 0.9961, 1.0, 1.0, 1.0, 1.0, 0.9911, 0.9911, 0.9911, 0.9961, 1.0, 1.0, 1.0, 1.0, 1.0, 1.0, 1.0, 1.0, 1.0, 1.0, 1.0, 1.0, 1.0, 1.0, 1.0, 1.0, 0.9911, 0.9911, 0.9911, 0.9961, 1.0, 1.0, 1.0, 1.0, 1.0, 1.0, 1.0, 1.0, 1.0, 1.0, 1.0, 1.0, 1.0, 1.0, 1.0, 1.0, 1.0, 1.0, 1.0, 1.0, 1.0, 1.0, 1.0, 1.0, 0.9911, 0.9911, 0.9911, 0.9961, 1.0, 1.0, 1.0, 1.0, 1.0, 1.0, 1.0, 1.0, 0.9911, 0.9911, 0.9911, 0.9961, 1.0, 1.0, 1.0, 1.0, 1.0, 1.0, 1.0, 1.0, 1.0, 1.0, 1.0, 1.0, 1.0, 1.0, 1.0, 1.0, 1.0, 1.0, 1.0, 1.0, 0.9911, 0.9911, 0.9911, 0.9961, 0.9911, 0.9911, 0.9911, 0.9961, 1.0, 1.0, 1.0, 1.0, 1.0, 1.0, 1.0, 1.0, 1.0, 1.0, 1.0, 1.0, 1.0, 1.0, 1.0, 1.0, 1.0, 1.0, 1.0, 1.0, 1.0, 1.0, 1.0, 1.0, 1.0, 1.0, 1.0, 1.0, 1.0, 1.0, 1.0, 1.0, 1.0, 1.0, 1.0, 1.0, 1.0, 1.0, 1.0, 1.0, 1.0, 1.0, 1.0, 1.0, 1.0, 1.0, 1.0, 1.0, 1.0, 1.0, 1.0, 1.0, 1.0, 1.0, 1.0, 1.0, 1.0, 1.0, 1.0, 1.0, 1.0, 1.0, 1.0, 1.0, 1.0, 1.0, 1.0, 1.0, 1.0, 1.0, 1.0, 1.0, 1.0, 1.0, 1.0, 1.0, 0.9911, 0.9911, 0.9911, 0.9961, 1.0, 1.0, 1.0, 1.0, 1.0, 1.0, 1.0, 1.0, 1.0, 1.0, 1.0, 1.0, 1.0, 1.0, 1.0, 1.0, 0.9911, 0.9911, 0.9911, 0.9961, 1.0, 1.0, 1.0, 1.0, 1.0, 1.0, 1.0, 1.0, 1.0, 1.0, 1.0, 1.0, 1.0, 1.0, 1.0, 1.0, 1.0, 1.0, 1.0, 1.0, 1.0, 1.0, 1.0, 1.0, 1.0, 1.0, 1.0, 1.0, 1.0, 1.0, 1.0, 1.0, 1.0, 1.0, 1.0, 1.0, 1.0, 1.0, 1.0, 1.0, 1.0, 1.0, 1.0, 1.0, 1.0, 1.0, 1.0, 1.0, 1.0, 1.0, 1.0, 1.0, 1.0, 1.0, 1.0, 1.0, 1.0, 1.0, 1.0, 1.0, 1.0, 1.0, 1.0, 1.0, 1.0, 1.0, 1.0, 1.0, 1.0, 1.0, 1.0, 1.0, 1.0, 1.0, 1.0, 1.0, 1.0, 1.0, 1.0, 1.0, 1.0, 1.0, 1.0, 1.0, 1.0, 1.0, 1.0, 1.0, 1.0, 1.0, 1.0, 1.0, 0.9911, 0.9911, 0.9911, 0.9961, 1.0, 1.0, 1.0, 1.0, 1.0, 1.0, 1.0, 1.0, 0.9911, 0.9911, 0.9911, 0.9961, 1.0, 1.0, 1.0, 1.0, 1.0, 1.0, 1.0, 1.0, 0.9911, 0.9911, 0.9911, 0.9961, 0.9911, 0.9911, 0.9911, 0.9961, 1.0, 1.0, 1.0, 1.0, 0.9911, 0.9911, 0.9911, 0.9961, 0.9911, 0.9911, 0.9911, 0.9961, 1.0, 1.0, 1.0, 1.0, 1.0, 1.0, 1.0, 1.0, 1.0, 1.0, 1.0, 1.0, 1.0, 1.0, 1.0, 1.0, 1.0, 1.0, 1.0, 1.0, 0.9911, 0.9911, 0.9911, 0.9961, 1.0, 1.0, 1.0, 1.0, 1.0, 1.0, 1.0, 1.0, 1.0, 1.0, 1.0, 1.0, 1.0, 1.0, 1.0, 1.0, 1.0, 1.0, 1.0, 1.0, 1.0, 1.0, 1.0, 1.0, 1.0, 1.0, 1.0, 1.0, 0.9911, 0.9911, 0.9911, 0.9961, 0.9911, 0.9911, 0.9911, 0.9961, 1.0, 1.0, 1.0, 1.0, 1.0, 1.0, 1.0, 1.0, 1.0, 1.0, 1.0, 1.0, 0.9911, 0.9911, 0.9911, 0.9961, 1.0, 1.0, 1.0, 1.0, 1.0, 1.0, 1.0, 1.0, 1.0, 1.0, 1.0, 1.0, 0.9911, 0.9911, 0.9911, 0.9961, 0.9911, 0.9911, 0.9911, 0.9961, 0.9911, 0.9911, 0.9911, 0.9961, 0.9911, 0.9911, 0.9911, 0.9961, 0.9911, 0.9911, 0.9911, 0.9961, 1.0, 1.0, 1.0, 1.0, 1.0, 1.0, 1.0, 1.0, 1.0, 1.0, 1.0, 1.0, 1.0, 1.0, 1.0, 1.0, 1.0, 1.0, 1.0, 1.0, 1.0, 1.0, 1.0, 1.0, 1.0, 1.0, 1.0, 1.0, 1.0, 1.0, 1.0, 1.0, 1.0, 1.0, 1.0, 1.0, 0.9911, 0.9911, 0.9911, 0.9961, 0.9911, 0.9911, 0.9911, 0.9961, 0.9911, 0.9911, 0.9911, 0.9961, 0.9911, 0.9911, 0.9911, 0.9961, 1.0, 1.0, 1.0, 1.0, 1.0, 1.0, 1.0, 1.0, 1.0, 1.0, 1.0, 1.0, 1.0, 1.0, 1.0, 1.0, 1.0, 1.0, 1.0, 1.0, 1.0, 1.0, 1.0, 1.0, 1.0, 1.0, 1.0, 1.0, 1.0, 1.0, 1.0, 1.0, 1.0, 1.0, 1.0, 1.0, 1.0, 1.0, 1.0, 1.0, 1.0, 1.0, 1.0, 1.0, 1.0, 1.0, 1.0, 1.0, 1.0, 1.0, 1.0, 1.0, 0.9911, 0.9911, 0.9911, 0.9961, 1.0, 1.0, 1.0, 1.0, 1.0, 1.0, 1.0, 1.0, 0.9911, 0.9911, 0.9911, 0.9961, 0.9911, 0.9911, 0.9911, 0.9961, 0.9911, 0.9911, 0.9911, 0.9961, 1.0, 1.0, 1.0, 1.0, 1.0, 1.0, 1.0, 1.0, 0.9911, 0.9911, 0.9911, 0.9961, 1.0, 1.0, 1.0, 1.0, 1.0, 1.0, 1.0, 1.0, 1.0, 1.0, 1.0, 1.0, 0.9911, 0.9911, 0.9911, 0.9961, 0.9911, 0.9911, 0.9911, 0.9961, 1.0, 1.0, 1.0, 1.0, 1.0, 1.0, 1.0, 1.0, 1.0, 1.0, 1.0, 1.0, 0.9911, 0.9911, 0.9911, 0.9961, 0.9911, 0.9911, 0.9911, 0.9961, 0.9911, 0.9911, 0.9911, 0.9961, 0.9911, 0.9911, 0.9911, 0.9961, 0.9911, 0.9911, 0.9911, 0.9961, 0.9911, 0.9911, 0.9911, 0.9961, 1.0, 1.0, 1.0, 1.0, 1.0, 1.0, 1.0, 1.0, 1.0, 1.0, 1.0, 1.0, 1.0, 1.0, 1.0, 1.0, 0.9911, 0.9911, 0.9911, 0.9961, 0.9911, 0.9911, 0.9911, 0.9961, 0.9911, 0.9911, 0.9911, 0.9961, 0.9911, 0.9911, 0.9911, 0.9961, 1.0, 1.0, 1.0, 1.0, 1.0, 1.0, 1.0, 1.0, 1.0, 1.0, 1.0, 1.0, 1.0, 1.0, 1.0, 1.0, 1.0, 1.0, 1.0, 1.0, 0.9911, 0.9911, 0.9911, 0.9961, 0.9911, 0.9911, 0.9911, 0.9961, 0.9911, 0.9911, 0.9911, 0.9961, 0.9911, 0.9911, 0.9911, 0.9961, 0.9911, 0.9911, 0.9911, 0.9961, 0.9911, 0.9911, 0.9911, 0.9961, 0.9911, 0.9911, 0.9911, 0.9961, 1.0, 1.0, 1.0, 1.0, 0.9911, 0.9911, 0.9911, 0.9961, 0.9911, 0.9911, 0.9911, 0.9961, 1.0, 1.0, 1.0, 1.0, 0.9911, 0.9911, 0.9911, 0.9961, 0.9911, 0.9911, 0.9911, 0.9961, 0.9911, 0.9911, 0.9911, 0.9961, 0.9911, 0.9911, 0.9911, 0.9961, 1.0, 1.0, 1.0, 1.0, 1.0, 1.0, 1.0, 1.0, 1.0, 1.0, 1.0, 1.0, 1.0, 1.0, 1.0, 1.0, 0.9911, 0.9911, 0.9911, 0.9961, 0.9911, 0.9911, 0.9911, 0.9961, 0.9911, 0.9911, 0.9911, 0.9961, 0.9911, 0.9911, 0.9911, 0.9961, 0.9911, 0.9911, 0.9911, 0.9961, 0.9911, 0.9911, 0.9911, 0.9961, 0.9911, 0.9911, 0.9911, 0.9961, 0.9911, 0.9911, 0.9911, 0.9961, 1.0, 1.0, 1.0, 1.0, 0.9911, 0.9911, 0.9911, 0.9961, 0.9911, 0.9911, 0.9911, 0.9961, 1.0, 1.0, 1.0, 1.0, 1.0, 1.0, 1.0, 1.0, 0.9911, 0.9911, 0.9911, 0.9961, 0.9911, 0.9911, 0.9911, 0.9961, 0.9911, 0.9911, 0.9911, 0.9961, 0.9911, 0.9911, 0.9911, 0.9961, 0.9911, 0.9911, 0.9911, 0.9961, 0.9911, 0.9911, 0.9911, 0.9961, 0.9911, 0.9911, 0.9911, 0.9961, 1.0, 1.0, 1.0, 1.0, 1.0, 1.0, 1.0, 1.0, 1.0, 1.0, 1.0, 1.0, 0.9911, 0.9911, 0.9911, 0.9961, 0.9911, 0.9911, 0.9911, 0.9961, 0.9911, 0.9911, 0.9911, 0.9961, 0.9911, 0.9911, 0.9911, 0.9961, 0.9911, 0.9911, 0.9911, 0.9961, 0.9911, 0.9911, 0.9911, 0.9961, 0.9911, 0.9911, 0.9911, 0.9961, 0.9911, 0.9911, 0.9911, 0.9961, 0.9911, 0.9911, 0.9911, 0.9961, 0.9911, 0.9911, 0.9911, 0.9961, 1.0, 1.0, 1.0, 1.0, 0.9911, 0.9911, 0.9911, 0.9961, 0.9911, 0.9911, 0.9911, 0.9961, 1.0, 1.0, 1.0, 1.0, 0.9911, 0.9911, 0.9911, 0.9961, 0.9911, 0.9911, 0.9911, 0.9961, 1.0, 1.0, 1.0, 1.0, 0.9911, 0.9911, 0.9911, 0.9961, 0.9911, 0.9911, 0.9911, 0.9961, 0.9911, 0.9911, 0.9911, 0.9961, 0.9911, 0.9911, 0.9911, 0.9961, 1.0, 1.0, 1.0, 1.0, 0.9911, 0.9911, 0.9911, 0.9961, 0.9911, 0.9911, 0.9911, 0.9961, 1.0, 1.0, 1.0, 1.0, 0.9911, 0.9911, 0.9911, 0.9961, 1.0, 1.0, 1.0, 1.0, 0.9911, 0.9911, 0.9911, 0.9961, 0.9911, 0.9911, 0.9911, 0.9961, 0.9911, 0.9911, 0.9911, 0.9961, 0.9911, 0.9911, 0.9911, 0.9961, 0.9911, 0.9911, 0.9911, 0.9961, 0.9911, 0.9911, 0.9911, 0.9961, 0.9911, 0.9911, 0.9911, 0.9961, 0.9911, 0.9911, 0.9911, 0.9961, 0.9911, 0.9911, 0.9911, 0.9961, 0.9911, 0.9911, 0.9911, 0.9961, 0.9911, 0.9911, 0.9911, 0.9961, 0.9911, 0.9911, 0.9911, 0.9961, 0.9911, 0.9911, 0.9911, 0.9961, 0.9911, 0.9911, 0.9911, 0.9961, 0.9911, 0.9911, 0.9911, 0.9961, 0.9911, 0.9911, 0.9911, 0.9961, 0.9911, 0.9911, 0.9911, 0.9961, 0.9911, 0.9911, 0.9911, 0.9961, 0.9911, 0.9911, 0.9911, 0.9961, 0.9911, 0.9911, 0.9911, 0.9961, 0.9911, 0.9911, 0.9911, 0.9961, 0.9911, 0.9911, 0.9911, 0.9961, 1.0, 1.0, 1.0, 1.0, 0.9911, 0.9911, 0.9911, 0.9961, 0.9911, 0.9911, 0.9911, 0.9961, 1.0, 1.0, 1.0, 1.0, 1.0, 1.0, 1.0, 1.0, 0.9911, 0.9911, 0.9911, 0.9961, 0.9911, 0.9911, 0.9911, 0.9961, 1.0, 1.0, 1.0, 1.0, 0.9911, 0.9911, 0.9911, 0.9961, 0.9911, 0.9911, 0.9911, 0.9961, 0.9911, 0.9911, 0.9911, 0.9961, 0.9911, 0.9911, 0.9911, 0.9961, 1.0, 1.0, 1.0, 1.0, 1.0, 1.0, 1.0, 1.0, 1.0, 1.0, 1.0, 1.0, 1.0, 1.0, 1.0, 1.0, 1.0, 1.0, 1.0, 1.0, 1.0, 1.0, 1.0, 1.0, 1.0, 1.0, 1.0, 1.0, 1.0, 1.0, 1.0, 1.0, 1.0, 1.0, 1.0, 1.0, 1.0, 1.0, 1.0, 1.0, 1.0, 1.0, 1.0, 1.0, 1.0, 1.0, 1.0, 1.0, 1.0, 1.0, 1.0, 1.0, 0.9911, 0.9911, 0.9911, 0.9961, 1.0, 1.0, 1.0, 1.0, 1.0, 1.0, 1.0, 1.0, 1.0, 1.0, 1.0, 1.0, 0.9911, 0.9911, 0.9911, 0.9961, 1.0, 1.0, 1.0, 1.0, 1.0, 1.0, 1.0, 1.0, 1.0, 1.0, 1.0, 1.0, 1.0, 1.0, 1.0, 1.0, 1.0, 1.0, 1.0, 1.0, 1.0, 1.0, 1.0, 1.0, 1.0, 1.0, 1.0, 1.0, 1.0, 1.0, 1.0, 1.0, 1.0, 1.0, 1.0, 1.0, 1.0, 1.0, 1.0, 1.0, 1.0, 1.0, 1.0, 1.0, 1.0, 1.0, 1.0, 1.0, 1.0, 1.0, 1.0, 1.0, 1.0, 1.0, 1.0, 1.0, 1.0, 1.0, 1.0, 1.0, 1.0, 1.0, 1.0, 1.0, 1.0, 1.0, 1.0, 1.0, 1.0, 1.0, 1.0, 1.0, 1.0, 1.0, 1.0, 1.0, 1.0, 1.0, 1.0, 1.0, 1.0, 1.0, 1.0, 1.0, 1.0, 1.0, 1.0, 1.0, 1.0, 1.0, 1.0, 1.0, 1.0, 1.0, 1.0, 1.0, 1.0, 1.0, 1.0, 1.0, 1.0, 1.0, 1.0, 1.0, 0.9911, 0.9911, 0.9911, 0.9961, 1.0, 1.0, 1.0, 1.0, 1.0, 1.0, 1.0, 1.0, 1.0, 1.0, 1.0, 1.0, 1.0, 1.0, 1.0, 1.0, 1.0, 1.0, 1.0, 1.0])
me_cube_001.use_remesh_preserve_volume = False
me_cube_001.use_remesh_preserve_attributes = False
me_cube_001.use_mirror_vertex_groups = False
me_cube_001.update()

# ---- objects
ob_lamp = bpy.data.objects.new('Lamp', light_lamp)
ob_camera = bpy.data.objects.new('Camera', cam_camera)
ob_cube_005 = bpy.data.objects.new('Cube.005', me_cube_001)

# ---- transforms, parenting, visibility, modifiers, constraints
ob_lamp.location = (4.076, 1.005, 5.904)
ob_lamp.rotation_euler = (0.6503, 0.05522, 1.866)
ob_lamp.lock_rotations_4d = False
ob_lamp.empty_display_type = 'ARROWS'
ob_lamp.color = (0.0, 0.0, 0.0, 0.0)
ob_lamp.lineart.crease_threshold = 0.0
ob_camera.location = (7.481, -6.508, 5.344)
ob_camera.rotation_euler = (1.109, 0.01082, 0.8149)
ob_camera.lock_rotations_4d = False
ob_camera.empty_display_type = 'ARROWS'
ob_camera.color = (0.0, 0.0, 0.0, 0.0)
ob_camera.display_type = 'WIRE'
ob_camera.lineart.crease_threshold = 0.0
ob_cube_005.location = (0.0, 4.0, 0.0)
ob_cube_005.scale = (1.123, 1.123, 1.123)
ob_cube_005.lineart.crease_threshold = 0.0
_m = ob_cube_005.modifiers.new('EdgeSplit', 'EDGE_SPLIT')
_m = ob_cube_005.modifiers.new('Mirror', 'MIRROR')
_m.use_axis = (True, False, True)

# ---- collection membership
col_collection_1.objects.link(ob_lamp)
col_collection_1.objects.link(ob_camera)
col_collection_1.objects.link(ob_cube_005)

# ---- scene / render settings (as saved in the file)
scene.camera = ob_camera
scene.frame_start = 1; scene.frame_end = 250; scene.frame_set(1)
scene.render.engine = 'BLENDER_EEVEE_NEXT'
scene.render.resolution_percentage = 50
scene.render.dither_intensity = 0.0
scene.cycles.use_denoising = False
scene.cycles.samples = 10
scene.cycles.sampling_pattern = 'TABULATED_SOBOL'
scene.cycles.light_sampling_threshold = 0.0
scene.cycles.use_adaptive_sampling = False
scene.cycles.use_light_tree = False
scene.cycles.blur_glossy = 0.0
scene.cycles.volume_bounces = 1
scene.cycles.pixel_filter_type = 'GAUSSIAN'
scene.cycles.sample_clamp_indirect = 0.0
scene.view_settings.view_transform = 'Standard'
bpy.context.view_layer.update()
